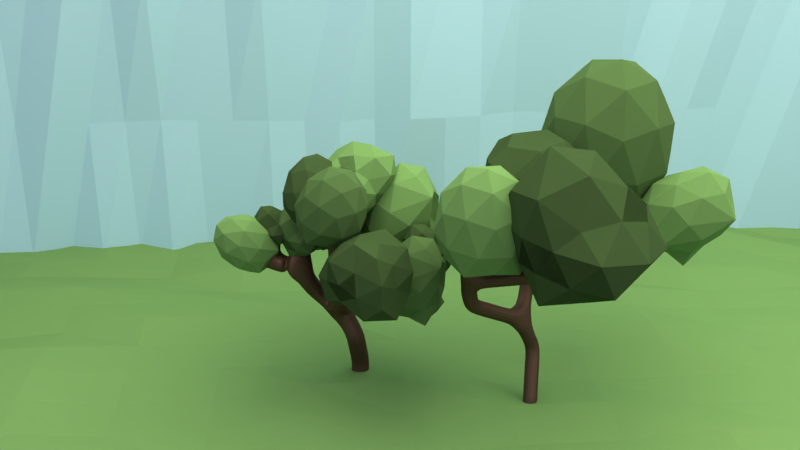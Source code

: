 # Source: Tree.blend  (saved by Blender 2.78.0; exported with 4.5.12 LTS)
import bpy
from mathutils import Matrix  # noqa: F401  (used for matrix-valued properties, if any)

bpy.ops.wm.read_factory_settings(use_empty=True)
scene = bpy.context.scene
scene.name = 'Scene'

# ---- collections
col_collection_1 = bpy.data.collections.new('Collection 1'); scene.collection.children.link(col_collection_1)

# ---- materials (node trees are filled in below, after node groups)
mat_light = bpy.data.materials.new('Light')
mat_light.alpha_threshold = 0.0
mat_light.roughness = 0.5
mat_green_2 = bpy.data.materials.new('Green 2')
mat_green_2.alpha_threshold = 0.0
mat_green_2.diffuse_color = (0.1356, 0.2664, 0.09531, 1.0)
mat_green_2.roughness = 0.5
mat_sky = bpy.data.materials.new('Sky')
mat_sky.alpha_threshold = 0.0
mat_sky.diffuse_color = (0.3763, 0.624, 0.7991, 1.0)
mat_sky.roughness = 0.5
mat_green = bpy.data.materials.new('Green')
mat_green.alpha_threshold = 0.0
mat_green.diffuse_color = (0.07227, 0.1384, 0.05127, 1.0)
mat_green.roughness = 0.5
mat_green_1 = bpy.data.materials.new('Green 1')
mat_green_1.alpha_threshold = 0.0
mat_green_1.diffuse_color = (0.04092, 0.07619, 0.02956, 1.0)
mat_green_1.roughness = 0.5
mat_brown = bpy.data.materials.new('Brown')
mat_brown.alpha_threshold = 0.0
mat_brown.diffuse_color = (0.1384, 0.08228, 0.0648, 1.0)
mat_brown.roughness = 0.5

# ---- material node trees
mat_light.use_nodes = True; mat_light.node_tree.nodes.clear()
_N = mat_light.node_tree.nodes; _L = mat_light.node_tree.links
n0 = _N.new('ShaderNodeOutputMaterial'); n0.name = 'Material Output'; n0.location = (300, 300)
n1 = _N.new('ShaderNodeEmission'); n1.name = 'Emission'; n1.location = (10, 300)
n1.inputs[0].default_value = (0.8, 0.753, 0.567, 1.0)
n1.inputs[1].default_value = 5.0
_L.new(n1.outputs[0], n0.inputs[0])
n0.is_active_output = True
mat_green_2.use_nodes = True; mat_green_2.node_tree.nodes.clear()
_N = mat_green_2.node_tree.nodes; _L = mat_green_2.node_tree.links
n0 = _N.new('ShaderNodeOutputMaterial'); n0.name = 'Material Output'; n0.location = (470, 300)
n1 = _N.new('ShaderNodeBsdfDiffuse'); n1.name = 'Diffuse BSDF'; n1.location = (10, 300)
n1.inputs[0].default_value = (0.1365, 0.2668, 0.09582, 1.0)
_L.new(n1.outputs[0], n0.inputs[0])
n0.is_active_output = True
mat_sky.use_nodes = True; mat_sky.node_tree.nodes.clear()
_N = mat_sky.node_tree.nodes; _L = mat_sky.node_tree.links
n0 = _N.new('ShaderNodeOutputMaterial'); n0.name = 'Material Output'; n0.location = (569, 312)
n1 = _N.new('ShaderNodeBsdfDiffuse'); n1.name = 'Diffuse BSDF'; n1.location = (132, 373)
n1.inputs[0].default_value = (0.3749, 0.6239, 0.8, 1.0)
_L.new(n1.outputs[0], n0.inputs[0])
n0.is_active_output = True
mat_green.use_nodes = True; mat_green.node_tree.nodes.clear()
_N = mat_green.node_tree.nodes; _L = mat_green.node_tree.links
n0 = _N.new('ShaderNodeOutputMaterial'); n0.name = 'Material Output'; n0.location = (550, 374)
n1 = _N.new('ShaderNodeBsdfDiffuse'); n1.name = 'Diffuse BSDF'; n1.location = (194, 425)
n1.inputs[0].default_value = (0.07212, 0.1376, 0.05144, 1.0)
_L.new(n1.outputs[0], n0.inputs[0])
n0.is_active_output = True
mat_green_1.use_nodes = True; mat_green_1.node_tree.nodes.clear()
_N = mat_green_1.node_tree.nodes; _L = mat_green_1.node_tree.links
n0 = _N.new('ShaderNodeBsdfDiffuse'); n0.name = 'Diffuse BSDF'; n0.location = (10, 300)
n0.inputs[0].default_value = (0.04126, 0.07658, 0.02995, 1.0)
n1 = _N.new('ShaderNodeOutputMaterial'); n1.name = 'Material Output'; n1.location = (470, 385)
_L.new(n0.outputs[0], n1.inputs[0])
n1.is_active_output = True
mat_brown.use_nodes = True; mat_brown.node_tree.nodes.clear()
_N = mat_brown.node_tree.nodes; _L = mat_brown.node_tree.links
n0 = _N.new('ShaderNodeOutputMaterial'); n0.name = 'Material Output'; n0.location = (381, 304)
n1 = _N.new('ShaderNodeBsdfDiffuse'); n1.name = 'Diffuse BSDF'; n1.location = (10, 300)
n1.inputs[0].default_value = (0.1376, 0.08263, 0.0644, 1.0)
n2 = _N.new('ShaderNodeBsdfAnisotropic'); n2.name = 'Glossy BSDF'; n2.location = (171, 429)
n2.distribution = 'GGX'
n2.inputs[0].default_value = (0.1384, 0.08228, 0.0648, 1.0)
n2.inputs[1].default_value = 0.6325
_L.new(n2.outputs[0], n0.inputs[0])
n0.is_active_output = True

# ---- world
world_world = bpy.data.worlds.new('World'); scene.world = world_world
world_world.color = (0.05088, 0.05088, 0.05088)
world_world.use_sun_shadow = False
world_world.sun_shadow_jitter_overblur = 0.0
world_world.cycles.sampling_method = 'MANUAL'

# ---- cameras
cam_camera = bpy.data.cameras.new('Camera')
cam_camera.clip_end = 100.0
cam_camera.lens = 35.0
cam_camera.sensor_width = 32.0
cam_camera.sensor_height = 18.0
cam_camera.ortho_scale = 7.314
cam_camera.dof.focus_distance = 0.0

# ---- lights
light_lamp_001 = bpy.data.lights.new('Lamp.001', 'SUN')
light_lamp_001.transmission_factor = 0.0
light_lamp_001.cutoff_distance = 30.0
light_lamp_001.angle = 2.747
light_lamp_001.energy = 1.0
light_lamp_001.shadow_buffer_clip_start = 1.001
light_lamp_001.shadow_soft_size = 5.0
light_lamp_001.shadow_cascade_max_distance = 1000.0
light_lamp = bpy.data.lights.new('Lamp', 'SUN')
light_lamp.transmission_factor = 0.0
light_lamp.cutoff_distance = 30.0
light_lamp.angle = 3.138
light_lamp.energy = 1.0
light_lamp.shadow_buffer_clip_start = 1.001
light_lamp.shadow_soft_size = 500.0
light_lamp.shadow_cascade_max_distance = 1000.0
light_lamp.cycles.is_portal = True

# ---- meshes
me_plane_004 = bpy.data.meshes.new('Plane.004')
me_plane_004.from_pydata([(-1.0, -1.0, 0.0), (1.0, -1.0, 0.0), (-1.0, 1.0, 0.0), (1.0, 1.0, 0.0)], [], [(0, 1, 3, 2)])
me_plane_004.materials.append(mat_light)
me_plane_004.use_remesh_preserve_volume = False
me_plane_004.use_remesh_preserve_attributes = False
me_plane_004.use_mirror_vertex_groups = False
me_plane_004.update()
me_plane_003 = bpy.data.meshes.new('Plane.003')
me_plane_003.from_pydata([(-1.0, -1.0, 0.05789), (-1.0, 1.0, 0.01992), (-1.0, 0.0, 0.01992), (0.0, -1.0, 0.03797), (0.0, 1.0, 0.03797), (0.0, 0.0, 0.03797), (-1.0, -0.5, 0.05789), (0.5, -1.0, 0.0), (-0.5, 1.0, 0.03797), (-1.0, 0.5, 0.01992), (-0.5, -1.0, 0.03797), (0.5, 1.0, 0.01992), (0.0, 0.5, 0.03797), (0.0, -0.5, 0.03797), (-0.5, 0.0, 0.05789), (0.5, 0.0, 0.03797), (0.5, -0.5, 0.03797), (-0.5, -0.5, 0.0), (-0.5, 0.5, 0.05789), (0.5, 0.5, 0.01992), (-1.0, -0.75, 0.03797), (0.75, -1.0, 0.03797), (-0.75, 1.0, 0.01992), (-1.0, 0.25, 0.01992), (-0.25, -1.0, 0.03797), (0.25, 1.0, 0.03797), (0.0, 0.75, 0.03797), (0.0, -0.25, 0.05789), (-0.75, 0.0, 0.05789), (0.25, 0.0, 0.01992), (-1.0, -0.25, 0.01992), (0.25, -1.0, 0.0), (-0.25, 1.0, 0.03797), (-1.0, 0.75, 0.01992), (-0.75, -1.0, 0.01992), (0.75, 1.0, 0.0), (0.0, 0.25, 0.03797), (0.0, -0.75, 0.05789), (-0.25, 0.0, 0.05789), (0.75, 0.0, 0.0), (0.5, -0.25, 0.0), (0.5, -0.75, 0.0), (0.25, -0.5, 0.01992), (0.75, -0.5, 0.05789), (-0.5, -0.25, 0.05789), (-0.5, -0.75, 0.03797), (-0.75, -0.5, 0.0), (-0.25, -0.5, 0.05789), (-0.5, 0.75, 0.0), (-0.5, 0.25, 0.01992), (-0.75, 0.5, 0.01992), (-0.25, 0.5, 0.01992), (0.5, 0.75, 0.03797), (0.5, 0.25, 0.0), (0.25, 0.5, 0.05789), (0.75, 0.5, 0.0), (0.75, 0.25, 0.03797), (0.25, 0.25, 0.05789), (0.25, 0.75, 0.0), (-0.25, 0.25, 0.05789), (-0.75, 0.25, 0.03797), (-0.75, 0.75, 0.03797), (-0.25, -0.75, 0.03797), (-0.75, -0.75, 0.05789), (-0.75, -0.25, 0.05789), (0.75, -0.75, 0.0), (0.25, -0.75, 0.03797), (0.25, -0.25, 0.03797), (0.75, -0.25, 0.05789), (-0.25, -0.25, 0.03797), (-0.25, 0.75, 0.03797), (0.75, 0.75, 0.01992), (-1.0, -0.875, 0.03797), (0.875, -1.0, 0.0389), (-0.875, 1.0, 0.01992), (-1.0, 0.125, 0.01992), (-0.125, -1.0, 0.03797), (0.125, 1.0, 0.03797), (0.0, 0.875, 0.05789), (0.0, -0.125, 0.05789), (-0.875, 0.0, 0.0389), (0.125, 0.0, 0.0389), (-1.0, -0.375, 0.01899), (0.375, -1.0, 0.01992), (-0.375, 1.0, 0.05789), (-1.0, 0.625, 0.01992), (-0.625, -1.0, 0.01899), (0.625, 1.0, 0.01992), (0.0, 0.375, 0.03797), (0.0, -0.625, 0.03797), (-0.375, 0.0, 0.03797), (0.625, 0.0, 0.0389), (0.5, -0.125, 0.01899), (0.5, -0.625, 0.01899), (0.125, -0.5, 0.0389), (0.625, -0.5, 0.03797), (-0.5, -0.125, 0.05789), (-0.5, -0.625, 0.0389), (-0.875, -0.5, 0.0389), (-0.375, -0.5, 0.0389), (-0.5, 0.875, 0.01899), (-0.5, 0.375, 0.01899), (-0.875, 0.5, 0.0), (-0.375, 0.5, 0.0389), (0.5, 0.875, 0.0389), (0.5, 0.375, 0.0), (0.125, 0.5, 0.03797), (0.625, 0.5, 0.0), (-1.0, -0.625, 0.03797), (0.625, -1.0, 0.0389), (-0.625, 1.0, 0.01899), (-1.0, 0.375, 0.01992), (-0.375, -1.0, 0.03797), (0.375, 1.0, 0.01899), (0.0, 0.625, 0.05789), (0.0, -0.375, 0.03797), (-0.625, 0.0, 0.03797), (0.375, 0.0, 0.01899), (-1.0, -0.125, 0.01992), (0.125, -1.0, 0.0389), (-0.125, 1.0, 0.05789), (-1.0, 0.875, 0.0), (-0.875, -1.0, 0.01899), (0.875, 1.0, 0.0389), (0.0, 0.125, 0.03797), (0.0, -0.875, 0.03797), (-0.125, 0.0, 0.03797), (0.875, 0.0, 0.0), (0.5, -0.375, 0.0389), (0.5, -0.875, 0.01992), (0.375, -0.5, 0.01899), (0.875, -0.5, 0.0389), (-0.5, -0.375, 0.0389), (-0.5, -0.875, 0.03797), (-0.625, -0.5, 0.0), (-0.125, -0.5, 0.05789), (-0.5, 0.625, 0.0389), (-0.5, 0.125, 0.01899), (-0.625, 0.5, 0.01899), (-0.125, 0.5, 0.01899), (0.5, 0.625, 0.0389), (0.5, 0.125, 0.0389), (0.375, 0.5, 0.0389), (0.875, 0.5, 0.01992), (0.75, 0.375, 0.0389), (0.75, 0.125, 0.01899), (0.625, 0.25, 0.0389), (0.875, 0.25, 0.03797), (0.25, 0.375, 0.05789), (0.25, 0.125, 0.01899), (0.125, 0.25, 0.03797), (0.375, 0.25, 0.01899), (0.25, 0.875, 0.0389), (0.25, 0.625, 0.01899), (0.125, 0.75, 0.0389), (0.375, 0.75, 0.01899), (-0.25, 0.375, 0.01899), (-0.25, 0.125, 0.03797), (-0.375, 0.25, 0.0389), (-0.125, 0.25, 0.05789), (-0.75, 0.375, 0.01899), (-0.75, 0.125, 0.03797), (-0.875, 0.25, 0.01899), (-0.625, 0.25, 0.01899), (-0.75, 0.875, 0.0389), (-0.75, 0.625, 0.0389), (-0.875, 0.75, 0.0389), (-0.625, 0.75, 0.01899), (-0.25, -0.625, 0.03797), (-0.25, -0.875, 0.05789), (-0.375, -0.75, 0.05789), (-0.125, -0.75, 0.03797), (-0.75, -0.625, 0.01899), (-0.75, -0.875, 0.01899), (-0.875, -0.75, 0.03797), (-0.625, -0.75, 0.03797), (-0.75, -0.125, 0.05789), (-0.75, -0.375, 0.0389), (-0.875, -0.25, 0.01899), (-0.625, -0.25, 0.03797), (0.75, -0.625, 0.01899), (0.75, -0.875, 0.0389), (0.625, -0.75, 0.01992), (0.875, -0.75, 0.01899), (0.25, -0.625, 0.0389), (0.25, -0.875, 0.0389), (0.125, -0.75, 0.05789), (0.375, -0.75, 0.01899), (0.25, -0.125, 0.0389), (0.25, -0.375, 0.01899), (0.125, -0.25, 0.05789), (0.375, -0.25, 0.0389), (0.75, -0.125, 0.01899), (0.75, -0.375, 0.03797), (0.625, -0.25, 0.01899), (0.875, -0.25, 0.01899), (-0.25, -0.125, 0.05789), (-0.25, -0.375, 0.03797), (-0.375, -0.25, 0.05789), (-0.125, -0.25, 0.03797), (-0.25, 0.875, 0.05789), (-0.25, 0.625, 0.0389), (-0.375, 0.75, 0.0389), (-0.125, 0.75, 0.03797), (0.75, 0.875, 0.0), (0.75, 0.625, 0.01992), (0.625, 0.75, 0.01899), (0.875, 0.75, 0.01899), (0.875, 0.625, 0.02941), (0.625, 0.625, 0.009493), (0.625, 0.875, 0.009493), (-0.125, 0.625, 0.0484), (-0.375, 0.625, 0.0389), (-0.375, 0.875, 0.02848), (-0.125, -0.375, 0.03797), (-0.375, -0.375, 0.0484), (-0.375, -0.125, 0.03797), (0.875, -0.375, 0.01899), (0.625, -0.375, 0.02848), (0.625, -0.125, 0.0389), (0.375, -0.375, 0.01899), (0.125, -0.375, 0.02848), (0.125, -0.125, 0.0484), (0.375, -0.875, 0.02941), (0.125, -0.875, 0.0484), (0.125, -0.625, 0.0484), (0.875, -0.875, 0.01899), (0.625, -0.875, 0.02941), (0.625, -0.625, 0.0389), (-0.625, -0.375, 0.0389), (-0.875, -0.375, 0.01899), (-0.875, -0.125, 0.01899), (-0.625, -0.875, 0.02848), (-0.875, -0.875, 0.0484), (-0.875, -0.625, 0.02848), (-0.125, -0.875, 0.03797), (-0.375, -0.875, 0.03797), (-0.375, -0.625, 0.02848), (-0.625, 0.625, 0.0389), (-0.875, 0.625, 0.009493), (-0.875, 0.875, 0.02941), (-0.625, 0.125, 0.0484), (-0.875, 0.125, 0.01899), (-0.875, 0.375, 0.02941), (-0.125, 0.125, 0.05789), (-0.375, 0.125, 0.02848), (-0.375, 0.375, 0.01899), (0.375, 0.625, 0.0389), (0.125, 0.625, 0.0484), (0.125, 0.875, 0.02848), (0.375, 0.125, 0.0389), (0.125, 0.125, 0.02848), (0.125, 0.375, 0.03797), (0.875, 0.125, 0.01899), (0.625, 0.125, 0.01899), (0.625, 0.375, 0.02941), (0.875, 0.375, 0.01899), (0.375, 0.375, 0.0389), (0.375, 0.875, 0.0389), (-0.125, 0.375, 0.02848), (-0.625, 0.375, 0.01899), (-0.625, 0.875, 0.01899), (-0.125, -0.625, 0.03797), (-0.625, -0.625, 0.0389), (-0.625, -0.125, 0.03797), (0.875, -0.625, 0.0389), (0.375, -0.625, 0.01899), (0.375, -0.125, 0.01899), (0.875, -0.125, 0.02941), (-0.125, -0.125, 0.03797), (-0.125, 0.875, 0.05789), (0.875, 0.875, 0.01899)], [], [(270, 78, 4, 120), (269, 79, 5, 126), (267, 92, 15, 117), (266, 93, 16, 130), (264, 96, 14, 116), (263, 97, 17, 134), (262, 89, 13, 135), (261, 100, 8, 110), (260, 101, 18, 138), (259, 88, 12, 139), (258, 104, 11, 113), (257, 105, 19, 142), (255, 144, 55, 107), (254, 145, 56, 146), (252, 148, 54, 106), (251, 149, 57, 150), (250, 141, 53, 151), (249, 152, 25, 77), (248, 153, 58, 154), (247, 140, 52, 155), (246, 156, 51, 103), (245, 157, 59, 158), (244, 124, 36, 159), (243, 160, 50, 102), (242, 161, 60, 162), (241, 137, 49, 163), (240, 164, 22, 74), (239, 165, 61, 166), (238, 136, 48, 167), (237, 168, 47, 99), (236, 169, 62, 170), (235, 125, 37, 171), (234, 172, 46, 98), (233, 173, 63, 174), (232, 133, 45, 175), (231, 176, 28, 80), (230, 177, 64, 178), (229, 132, 44, 179), (228, 180, 43, 95), (227, 181, 65, 182), (225, 184, 42, 94), (224, 185, 66, 186), (223, 129, 41, 187), (222, 188, 29, 81), (221, 189, 67, 190), (220, 128, 40, 191), (219, 192, 39, 91), (218, 193, 68, 194), (216, 196, 38, 90), (215, 197, 69, 198), (214, 115, 27, 199), (213, 200, 32, 84), (212, 201, 70, 202), (211, 114, 26, 203), (210, 204, 35, 87), (209, 205, 71, 206), (205, 208, 207, 71), (55, 143, 208, 205), (140, 209, 206, 52), (19, 107, 209, 140), (107, 55, 205, 209), (104, 210, 87, 11), (52, 206, 210, 104), (206, 71, 204, 210), (201, 211, 203, 70), (51, 139, 211, 201), (139, 12, 114, 211), (136, 212, 202, 48), (18, 103, 212, 136), (103, 51, 201, 212), (100, 213, 84, 8), (48, 202, 213, 100), (202, 70, 200, 213), (197, 214, 199, 69), (47, 135, 214, 197), (135, 13, 115, 214), (132, 215, 198, 44), (17, 99, 215, 132), (99, 47, 197, 215), (96, 216, 90, 14), (44, 198, 216, 96), (198, 69, 196, 216), (193, 217, 195, 68), (43, 131, 217, 193), (128, 218, 194, 40), (16, 95, 218, 128), (95, 43, 193, 218), (92, 219, 91, 15), (40, 194, 219, 92), (194, 68, 192, 219), (189, 220, 191, 67), (42, 130, 220, 189), (130, 16, 128, 220), (115, 221, 190, 27), (13, 94, 221, 115), (94, 42, 189, 221), (79, 222, 81, 5), (27, 190, 222, 79), (190, 67, 188, 222), (185, 223, 187, 66), (31, 83, 223, 185), (83, 7, 129, 223), (125, 224, 186, 37), (3, 119, 224, 125), (119, 31, 185, 224), (89, 225, 94, 13), (37, 186, 225, 89), (186, 66, 184, 225), (181, 226, 183, 65), (21, 73, 226, 181), (129, 227, 182, 41), (7, 109, 227, 129), (109, 21, 181, 227), (93, 228, 95, 16), (41, 182, 228, 93), (182, 65, 180, 228), (177, 229, 179, 64), (46, 134, 229, 177), (134, 17, 132, 229), (82, 230, 178, 30), (6, 98, 230, 82), (98, 46, 177, 230), (118, 231, 80, 2), (30, 178, 231, 118), (178, 64, 176, 231), (173, 232, 175, 63), (34, 86, 232, 173), (86, 10, 133, 232), (72, 233, 174, 20), (0, 122, 233, 72), (122, 34, 173, 233), (108, 234, 98, 6), (20, 174, 234, 108), (174, 63, 172, 234), (169, 235, 171, 62), (24, 76, 235, 169), (76, 3, 125, 235), (133, 236, 170, 45), (10, 112, 236, 133), (112, 24, 169, 236), (97, 237, 99, 17), (45, 170, 237, 97), (170, 62, 168, 237), (165, 238, 167, 61), (50, 138, 238, 165), (138, 18, 136, 238), (85, 239, 166, 33), (9, 102, 239, 85), (102, 50, 165, 239), (121, 240, 74, 1), (33, 166, 240, 121), (166, 61, 164, 240), (161, 241, 163, 60), (28, 116, 241, 161), (116, 14, 137, 241), (75, 242, 162, 23), (2, 80, 242, 75), (80, 28, 161, 242), (111, 243, 102, 9), (23, 162, 243, 111), (162, 60, 160, 243), (157, 244, 159, 59), (38, 126, 244, 157), (126, 5, 124, 244), (137, 245, 158, 49), (14, 90, 245, 137), (90, 38, 157, 245), (101, 246, 103, 18), (49, 158, 246, 101), (158, 59, 156, 246), (153, 247, 155, 58), (54, 142, 247, 153), (142, 19, 140, 247), (114, 248, 154, 26), (12, 106, 248, 114), (106, 54, 153, 248), (78, 249, 77, 4), (26, 154, 249, 78), (154, 58, 152, 249), (149, 250, 151, 57), (29, 117, 250, 149), (117, 15, 141, 250), (124, 251, 150, 36), (5, 81, 251, 124), (81, 29, 149, 251), (88, 252, 106, 12), (36, 150, 252, 88), (150, 57, 148, 252), (145, 253, 147, 56), (39, 127, 253, 145), (141, 254, 146, 53), (15, 91, 254, 141), (91, 39, 145, 254), (105, 255, 107, 19), (53, 146, 255, 105), (146, 56, 144, 255), (144, 256, 143, 55), (56, 147, 256, 144), (148, 257, 142, 54), (57, 151, 257, 148), (151, 53, 105, 257), (152, 258, 113, 25), (58, 155, 258, 152), (155, 52, 104, 258), (156, 259, 139, 51), (59, 159, 259, 156), (159, 36, 88, 259), (160, 260, 138, 50), (60, 163, 260, 160), (163, 49, 101, 260), (164, 261, 110, 22), (61, 167, 261, 164), (167, 48, 100, 261), (168, 262, 135, 47), (62, 171, 262, 168), (171, 37, 89, 262), (172, 263, 134, 46), (63, 175, 263, 172), (175, 45, 97, 263), (176, 264, 116, 28), (64, 179, 264, 176), (179, 44, 96, 264), (180, 265, 131, 43), (65, 183, 265, 180), (184, 266, 130, 42), (66, 187, 266, 184), (187, 41, 93, 266), (188, 267, 117, 29), (67, 191, 267, 188), (191, 40, 92, 267), (192, 268, 127, 39), (68, 195, 268, 192), (196, 269, 126, 38), (69, 199, 269, 196), (199, 27, 79, 269), (200, 270, 120, 32), (70, 203, 270, 200), (203, 26, 78, 270), (204, 271, 123, 35), (71, 207, 271, 204)])
me_plane_003.materials.append(mat_green_2)
me_plane_003.use_remesh_preserve_volume = False
me_plane_003.use_remesh_preserve_attributes = False
me_plane_003.use_mirror_vertex_groups = False
me_plane_003.update()
me_plane_002 = bpy.data.meshes.new('Plane.002')
me_plane_002.from_pydata([(-0.0354, -1.0, -0.3825), (0.0, 1.0, -0.3823), (-0.0354, 0.0, -0.3861), (-0.0354, 0.5, -0.3861), (0.0, -0.5, -0.3821), (-0.0354, 0.75, -0.385), (-0.0354, -0.25, -0.3861), (-0.0354, 0.25, -0.3911), (0.0, -0.75, -0.3862), (-0.0354, 0.875, -0.385), (0.0, -0.125, -0.3835), (0.0, 0.375, -0.3886), (-0.0354, -0.625, -0.3846), (-0.0354, 0.625, -0.3886), (-0.0354, -0.375, -0.3821), (0.0, 0.125, -0.3886), (0.0, -0.875, -0.3836), (-0.0354, -1.0, 0.3885), (-0.0354, 1.0, 0.3887), (0.0, 0.0, 0.3849), (-0.0354, 0.5, 0.3849), (-0.0354, -0.5, 0.3889), (-0.0354, 0.75, 0.386), (-0.0354, -0.25, 0.3849), (-0.0354, 0.25, 0.3799), (-0.0354, -0.75, 0.3849), (-0.0354, 0.875, 0.386), (-0.0354, -0.125, 0.3876), (-0.0354, 0.375, 0.3824), (0.0, -0.625, 0.3864), (-0.0354, 0.625, 0.3824), (0.0, -0.375, 0.3889), (-0.0354, 0.125, 0.3824), (-0.0354, -0.875, 0.3874), (-0.0354, 0.9375, -0.3837), (-0.0354, -0.0625, -0.3848), (0.0, 0.4375, -0.3874), (-0.0354, -0.5625, -0.3833), (0.0, 0.6875, -0.3868), (-0.0354, -0.3125, -0.3841), (-0.0354, 0.1875, -0.3899), (0.0, -0.8125, -0.3849), (-0.0354, 0.8125, -0.385), (-0.0354, -0.1875, -0.3848), (-0.0354, 0.3125, -0.3899), (-0.0354, -0.6875, -0.3854), (0.0, 0.5625, -0.3874), (-0.0354, -0.4375, -0.3821), (0.0, 0.0625, -0.3874), (-0.0354, -0.9375, -0.3831), (0.0, 0.9375, 0.3874), (0.0, -0.0625, 0.3862), (0.0, 0.4375, 0.3837), (0.0, -0.5625, 0.3877), (0.0, 0.6875, 0.3842), (0.0, -0.3125, 0.3869), (-0.0354, 0.1875, 0.3811), (-0.0354, -0.8125, 0.3861), (0.0, 0.8125, 0.386), (-0.0354, -0.1875, 0.3862), (0.0, 0.3125, 0.3811), (0.0, -0.6875, 0.3856), (-0.0354, 0.5625, 0.3837), (-0.0354, -0.4375, 0.3889), (0.0, 0.0625, 0.3837), (0.0, -0.9375, 0.3879), (-0.0354, -0.25, -0.000589), (-0.0354, -0.125, 0.002048), (0.0, 0.375, -0.003103), (-0.0354, 0.5, -0.000589), (0.0, 0.25, -0.005617), (0.0, -0.625, 0.0009044), (-0.0354, -0.5, 0.003419), (-0.0354, -0.75, -0.00065), (-0.0354, 0.625, -0.003103), (0.0, 0.75, 0.0005282), (0.0, -0.375, 0.003419), (-0.0354, 0.125, -0.003103), (0.0, 0.0, -0.000589), (0.0, -0.875, 0.001864), (-0.0354, 0.875, 0.0005282), (0.0, 1.0, 0.003166), (0.0, -1.0, 0.003008), (0.0, -0.0625, 0.0007297), (0.0, 0.8125, 0.0005282), (0.0, -0.9375, 0.002436), (-0.0354, 0.9375, 0.001847), (-0.0354, -0.8125, 0.000607), (-0.0354, 0.0625, -0.001846), (0.0, 0.1875, -0.00436), (-0.0354, -0.4375, 0.003419), (-0.0354, -0.3125, 0.001415), (0.0, 0.5625, -0.001846), (0.0, 0.6875, -0.001287), (-0.0354, -0.6875, 0.0001272), (0.0, -0.5625, 0.002162), (-0.0354, 0.3125, -0.00436), (0.0, 0.4375, -0.001846), (-0.0354, -0.1875, 0.0007297), (0.0, -0.25, 0.1922), (-0.0354, 0.375, 0.1897), (-0.0354, 0.25, 0.1871), (-0.0354, -0.625, 0.1937), (-0.0354, -0.75, 0.1921), (-0.0354, 0.625, 0.1897), (0.0, -0.375, 0.1962), (-0.0354, 0.125, 0.1897), (0.0, 0.0, 0.1922), (-0.0354, -0.875, 0.1946), (-0.0354, 0.875, 0.1933), (-0.0354, -1.0, 0.1958), (0.0, -0.125, 0.1948), (-0.0354, 0.5, 0.1922), (-0.0354, -0.5, 0.1962), (-0.0354, 0.75, 0.1933), (-0.0354, 1.0, 0.1959), (0.0, -0.0625, 0.1935), (-0.0354, 0.8125, 0.1933), (-0.0354, -0.9375, 0.1952), (0.0, 0.9375, 0.1946), (-0.0354, -0.8125, 0.1934), (0.0, 0.0625, 0.1909), (0.0, 0.1875, 0.1884), (0.0, -0.4375, 0.1962), (-0.0354, -0.3125, 0.1942), (0.0, 0.5625, 0.1909), (-0.0354, 0.6875, 0.1915), (-0.0354, -0.6875, 0.1929), (-0.0354, -0.5625, 0.1949), (0.0, 0.3125, 0.1884), (-0.0354, 0.4375, 0.1909), (0.0, -0.1875, 0.1935), (0.0, -0.125, -0.1907), (0.0, 0.5, -0.1933), (0.0, -0.5, -0.1893), (0.0, 0.75, -0.1922), (-0.0354, 1.0, -0.1896), (0.0, -0.25, -0.1933), (0.0, 0.375, -0.1959), (0.0, 0.25, -0.1984), (-0.0354, -0.625, -0.1918), (0.0, -0.75, -0.1934), (0.0, 0.625, -0.1959), (-0.0354, -0.375, -0.1893), (0.0, 0.125, -0.1959), (-0.0354, 0.0, -0.1933), (-0.0354, -0.875, -0.1909), (0.0, 0.875, -0.1922), (-0.0354, -1.0, -0.1897), (-0.0354, -0.0625, -0.192), (-0.0354, 0.8125, -0.1922), (-0.0354, -0.9375, -0.1903), (0.0, 0.9375, -0.1909), (0.0, -0.8125, -0.1921), (-0.0354, 0.0625, -0.1946), (-0.0354, 0.1875, -0.1971), (-0.0354, -0.4375, -0.1893), (0.0, -0.3125, -0.1913), (0.0, 0.5625, -0.1946), (-0.0354, 0.6875, -0.194), (-0.0354, -0.6875, -0.1926), (0.0, -0.5625, -0.1906), (0.0, 0.3125, -0.1971), (0.0, 0.4375, -0.1946), (0.0, -0.1875, -0.192)], [], [(131, 99, 23, 59), (130, 100, 28, 52), (129, 101, 24, 60), (128, 102, 29, 53), (127, 103, 25, 61), (126, 104, 30, 54), (125, 112, 20, 62), (124, 105, 31, 55), (123, 113, 21, 63), (122, 106, 32, 56), (121, 107, 19, 64), (120, 108, 33, 57), (119, 109, 26, 50), (118, 110, 17, 65), (117, 114, 22, 58), (116, 111, 27, 51), (107, 116, 51, 19), (145, 149, 83, 78), (149, 132, 67, 83), (109, 117, 58, 26), (147, 150, 84, 80), (150, 135, 75, 84), (108, 118, 65, 33), (146, 151, 85, 79), (151, 148, 82, 85), (115, 119, 50, 18), (136, 152, 86, 81), (152, 147, 80, 86), (103, 120, 57, 25), (141, 153, 87, 73), (153, 146, 79, 87), (106, 121, 64, 32), (144, 154, 88, 77), (154, 145, 78, 88), (101, 122, 56, 24), (139, 155, 89, 70), (155, 144, 77, 89), (105, 123, 63, 31), (143, 156, 90, 76), (156, 134, 72, 90), (99, 124, 55, 23), (137, 157, 91, 66), (157, 143, 76, 91), (104, 125, 62, 30), (142, 158, 92, 74), (158, 133, 69, 92), (114, 126, 54, 22), (135, 159, 93, 75), (159, 142, 74, 93), (102, 127, 61, 29), (140, 160, 94, 71), (160, 141, 73, 94), (113, 128, 53, 21), (134, 161, 95, 72), (161, 140, 71, 95), (100, 129, 60, 28), (138, 162, 96, 68), (162, 139, 70, 96), (112, 130, 52, 20), (133, 163, 97, 69), (163, 138, 68, 97), (111, 131, 59, 27), (132, 164, 98, 67), (164, 137, 66, 98), (67, 98, 131, 111), (69, 97, 130, 112), (68, 96, 129, 100), (72, 95, 128, 113), (71, 94, 127, 102), (75, 93, 126, 114), (74, 92, 125, 104), (66, 91, 124, 99), (76, 90, 123, 105), (70, 89, 122, 101), (77, 88, 121, 106), (73, 87, 120, 103), (81, 86, 119, 115), (79, 85, 118, 108), (80, 84, 117, 109), (78, 83, 116, 107), (83, 67, 111, 116), (84, 75, 114, 117), (85, 82, 110, 118), (86, 80, 109, 119), (87, 79, 108, 120), (88, 78, 107, 121), (89, 77, 106, 122), (90, 72, 113, 123), (91, 76, 105, 124), (92, 69, 112, 125), (93, 74, 104, 126), (94, 73, 103, 127), (95, 71, 102, 128), (96, 70, 101, 129), (97, 68, 100, 130), (98, 66, 99, 131), (43, 6, 137, 164), (10, 43, 164, 132), (36, 11, 138, 163), (3, 36, 163, 133), (44, 7, 139, 162), (11, 44, 162, 138), (37, 12, 140, 161), (4, 37, 161, 134), (45, 8, 141, 160), (12, 45, 160, 140), (38, 13, 142, 159), (5, 38, 159, 135), (46, 3, 133, 158), (13, 46, 158, 142), (39, 14, 143, 157), (6, 39, 157, 137), (47, 4, 134, 156), (14, 47, 156, 143), (40, 15, 144, 155), (7, 40, 155, 139), (48, 2, 145, 154), (15, 48, 154, 144), (41, 16, 146, 153), (8, 41, 153, 141), (34, 9, 147, 152), (1, 34, 152, 136), (49, 0, 148, 151), (16, 49, 151, 146), (42, 5, 135, 150), (9, 42, 150, 147), (35, 10, 132, 149), (2, 35, 149, 145)])
me_plane_002.materials.append(mat_sky)
me_plane_002.use_remesh_preserve_volume = False
me_plane_002.use_remesh_preserve_attributes = False
me_plane_002.use_mirror_vertex_groups = False
me_plane_002.update()
me_icosphere_011 = bpy.data.meshes.new('Icosphere.011')
me_icosphere_011.from_pydata([(0.0, 0.0, -1.0), (0.7236, -0.5257, -0.4472), (-0.2764, -0.8506, -0.4472), (-0.8944, 0.0, -0.4472), (-0.2764, 0.8506, -0.4472), (0.7236, 0.5257, -0.4472), (0.2764, -0.8506, 0.2761), (-0.7236, -0.5257, 0.4472), (-0.7236, 0.5257, 0.4472), (0.2764, 0.8506, 0.4472), (0.8944, 0.0, 0.2761), (-0.1625, -0.5, -0.8507), (0.4253, -0.309, -0.8507), (0.2629, -0.809, -0.5257), (0.8506, 0.0, -0.5257), (0.4253, 0.309, -0.8507), (-0.5257, 0.0, -0.8507), (-0.6882, -0.5, -0.5257), (-0.1625, 0.5, -0.8507), (-0.6882, 0.5, -0.5257), (0.2629, 0.809, -0.5257), (0.9511, -0.309, 0.0), (0.9511, 0.309, 0.0), (0.0, -1.0, 0.0), (0.5878, -0.809, 0.0), (-0.9511, -0.309, 0.0), (-0.5878, -0.809, 0.0), (-0.5878, 0.809, 0.0), (-0.9511, 0.309, 0.0), (0.5878, 0.809, 0.0), (0.0, 1.0, 0.0), (0.6882, -0.5, 0.3546), (-0.2629, -0.809, 0.3546), (-0.8506, 0.0, 0.3546), (-0.2629, 0.809, 0.3546), (0.6882, 0.5, 0.3546), (0.1625, -0.5, 0.5901), (0.5257, 0.0, 0.5901), (-0.4253, -0.309, 0.5901), (-0.4253, 0.309, 0.5901), (0.1625, 0.5, 0.5901)], [], [(0, 12, 11), (1, 12, 14), (0, 11, 16), (0, 16, 18), (0, 18, 15), (1, 14, 21), (2, 13, 23), (3, 17, 25), (4, 19, 27), (5, 20, 29), (1, 21, 24), (2, 23, 26), (3, 25, 28), (4, 27, 30), (5, 29, 22), (6, 31, 36), (7, 32, 38), (8, 33, 39), (9, 34, 40), (10, 35, 37), (37, 35, 40), (35, 9, 40), (40, 34, 39), (34, 8, 39), (36, 37, 40, 39, 38), (39, 33, 38), (33, 7, 38), (38, 32, 36), (32, 6, 36), (36, 31, 37), (31, 10, 37), (22, 35, 10), (22, 29, 35), (29, 9, 35), (30, 34, 9), (30, 27, 34), (27, 8, 34), (28, 33, 8), (28, 25, 33), (25, 7, 33), (26, 32, 7), (26, 23, 32), (23, 6, 32), (24, 31, 6), (24, 21, 31), (21, 10, 31), (29, 30, 9), (29, 20, 30), (20, 4, 30), (27, 28, 8), (27, 19, 28), (19, 3, 28), (25, 26, 7), (25, 17, 26), (17, 2, 26), (23, 24, 6), (23, 13, 24), (13, 1, 24), (21, 22, 10), (21, 14, 22), (14, 5, 22), (15, 20, 5), (15, 18, 20), (18, 4, 20), (18, 19, 4), (18, 16, 19), (16, 3, 19), (16, 17, 3), (16, 11, 17), (11, 2, 17), (14, 15, 5), (14, 12, 15), (12, 0, 15), (11, 13, 2), (11, 12, 13), (12, 1, 13)])
me_icosphere_011.materials.append(mat_green)
me_icosphere_011.use_remesh_preserve_volume = False
me_icosphere_011.use_remesh_preserve_attributes = False
me_icosphere_011.use_mirror_vertex_groups = False
me_icosphere_011.update()
me_icosphere_005 = bpy.data.meshes.new('Icosphere.005')
me_icosphere_005.from_pydata([(0.0, 0.0, -1.0), (0.7236, -0.5257, -0.4472), (-0.2764, -0.8506, -0.4472), (-0.8944, 0.0, -0.4472), (-0.2764, 0.8506, -0.4472), (0.7236, 0.5257, -0.4472), (0.2764, -0.8506, 0.2761), (-0.7236, -0.5257, 0.4472), (-0.7236, 0.5257, 0.4472), (0.2764, 0.8506, 0.4472), (0.8944, 0.0, 0.2761), (-0.1625, -0.5, -0.8507), (0.4253, -0.309, -0.8507), (0.2629, -0.809, -0.5257), (0.8506, 0.0, -0.5257), (0.4253, 0.309, -0.8507), (-0.5257, 0.0, -0.8507), (-0.6882, -0.5, -0.5257), (-0.1625, 0.5, -0.8507), (-0.6882, 0.5, -0.5257), (0.2629, 0.809, -0.5257), (0.9511, -0.309, 0.0), (0.9511, 0.309, 0.0), (0.0, -1.0, 0.0), (0.5878, -0.809, 0.0), (-0.9511, -0.309, 0.0), (-0.5878, -0.809, 0.0), (-0.5878, 0.809, 0.0), (-0.9511, 0.309, 0.0), (0.5878, 0.809, 0.0), (0.0, 1.0, 0.0), (0.6882, -0.5, 0.3546), (-0.2629, -0.809, 0.3546), (-0.8506, 0.0, 0.3546), (-0.2629, 0.809, 0.3546), (0.6882, 0.5, 0.3546), (0.1625, -0.5, 0.5901), (0.5257, 0.0, 0.5901), (-0.4253, -0.309, 0.5901), (-0.4253, 0.309, 0.5901), (0.1625, 0.5, 0.5901)], [], [(0, 12, 11), (1, 12, 14), (0, 11, 16), (0, 16, 18), (0, 18, 15), (1, 14, 21), (2, 13, 23), (3, 17, 25), (4, 19, 27), (5, 20, 29), (1, 21, 24), (2, 23, 26), (3, 25, 28), (4, 27, 30), (5, 29, 22), (6, 31, 36), (7, 32, 38), (8, 33, 39), (9, 34, 40), (10, 35, 37), (37, 35, 40), (35, 9, 40), (40, 34, 39), (34, 8, 39), (36, 37, 40, 39, 38), (39, 33, 38), (33, 7, 38), (38, 32, 36), (32, 6, 36), (36, 31, 37), (31, 10, 37), (22, 35, 10), (22, 29, 35), (29, 9, 35), (30, 34, 9), (30, 27, 34), (27, 8, 34), (28, 33, 8), (28, 25, 33), (25, 7, 33), (26, 32, 7), (26, 23, 32), (23, 6, 32), (24, 31, 6), (24, 21, 31), (21, 10, 31), (29, 30, 9), (29, 20, 30), (20, 4, 30), (27, 28, 8), (27, 19, 28), (19, 3, 28), (25, 26, 7), (25, 17, 26), (17, 2, 26), (23, 24, 6), (23, 13, 24), (13, 1, 24), (21, 22, 10), (21, 14, 22), (14, 5, 22), (15, 20, 5), (15, 18, 20), (18, 4, 20), (18, 19, 4), (18, 16, 19), (16, 3, 19), (16, 17, 3), (16, 11, 17), (11, 2, 17), (14, 15, 5), (14, 12, 15), (12, 0, 15), (11, 13, 2), (11, 12, 13), (12, 1, 13)])
me_icosphere_005.materials.append(mat_green_1)
me_icosphere_005.use_remesh_preserve_volume = False
me_icosphere_005.use_remesh_preserve_attributes = False
me_icosphere_005.use_mirror_vertex_groups = False
me_icosphere_005.update()
me_icosphere_004 = bpy.data.meshes.new('Icosphere.004')
me_icosphere_004.from_pydata([(0.0, 0.0, -1.0), (0.7236, -0.5257, -0.4472), (-0.2764, -0.8506, -0.4472), (-0.8944, 0.0, -0.4472), (-0.2764, 0.8506, -0.4472), (0.7236, 0.5257, -0.4472), (0.2764, -0.8506, 0.2761), (-0.7236, -0.5257, 0.4472), (-0.7236, 0.5257, 0.4472), (0.2764, 0.8506, 0.4472), (0.8944, 0.0, 0.2761), (-0.1625, -0.5, -0.8507), (0.4253, -0.309, -0.8507), (0.2629, -0.809, -0.5257), (0.8506, 0.0, -0.5257), (0.4253, 0.309, -0.8507), (-0.5257, 0.0, -0.8507), (-0.6882, -0.5, -0.5257), (-0.1625, 0.5, -0.8507), (-0.6882, 0.5, -0.5257), (0.2629, 0.809, -0.5257), (0.9511, -0.309, 0.0), (0.9511, 0.309, 0.0), (0.0, -1.0, 0.0), (0.5878, -0.809, 0.0), (-0.9511, -0.309, 0.0), (-0.5878, -0.809, 0.0), (-0.5878, 0.809, 0.0), (-0.9511, 0.309, 0.0), (0.5878, 0.809, 0.0), (0.0, 1.0, 0.0), (0.6882, -0.5, 0.3546), (-0.2629, -0.809, 0.3546), (-0.8506, 0.0, 0.3546), (-0.2629, 0.809, 0.3546), (0.6882, 0.5, 0.3546), (0.1625, -0.5, 0.5901), (0.5257, 0.0, 0.5901), (-0.4253, -0.309, 0.5901), (-0.4253, 0.309, 0.5901), (0.1625, 0.5, 0.5901)], [], [(0, 12, 11), (1, 12, 14), (0, 11, 16), (0, 16, 18), (0, 18, 15), (1, 14, 21), (2, 13, 23), (3, 17, 25), (4, 19, 27), (5, 20, 29), (1, 21, 24), (2, 23, 26), (3, 25, 28), (4, 27, 30), (5, 29, 22), (6, 31, 36), (7, 32, 38), (8, 33, 39), (9, 34, 40), (10, 35, 37), (37, 35, 40), (35, 9, 40), (40, 34, 39), (34, 8, 39), (36, 37, 40, 39, 38), (39, 33, 38), (33, 7, 38), (38, 32, 36), (32, 6, 36), (36, 31, 37), (31, 10, 37), (22, 35, 10), (22, 29, 35), (29, 9, 35), (30, 34, 9), (30, 27, 34), (27, 8, 34), (28, 33, 8), (28, 25, 33), (25, 7, 33), (26, 32, 7), (26, 23, 32), (23, 6, 32), (24, 31, 6), (24, 21, 31), (21, 10, 31), (29, 30, 9), (29, 20, 30), (20, 4, 30), (27, 28, 8), (27, 19, 28), (19, 3, 28), (25, 26, 7), (25, 17, 26), (17, 2, 26), (23, 24, 6), (23, 13, 24), (13, 1, 24), (21, 22, 10), (21, 14, 22), (14, 5, 22), (15, 20, 5), (15, 18, 20), (18, 4, 20), (18, 19, 4), (18, 16, 19), (16, 3, 19), (16, 17, 3), (16, 11, 17), (11, 2, 17), (14, 15, 5), (14, 12, 15), (12, 0, 15), (11, 13, 2), (11, 12, 13), (12, 1, 13)])
me_icosphere_004.materials.append(mat_green_2)
me_icosphere_004.use_remesh_preserve_volume = False
me_icosphere_004.use_remesh_preserve_attributes = False
me_icosphere_004.use_mirror_vertex_groups = False
me_icosphere_004.update()
me_icosphere_003 = bpy.data.meshes.new('Icosphere.003')
me_icosphere_003.from_pydata([(0.0, 0.0, -1.0), (0.7236, -0.5257, -0.4472), (-0.2764, -0.8506, -0.4472), (-0.8944, 0.0, -0.4472), (-0.2764, 0.8506, -0.4472), (0.7236, 0.5257, -0.4472), (0.2764, -0.8506, 0.2761), (-0.7236, -0.5257, 0.4472), (-0.7236, 0.5257, 0.4472), (0.2764, 0.8506, 0.4472), (0.8944, 0.0, 0.2761), (-0.1625, -0.5, -0.8507), (0.4253, -0.309, -0.8507), (0.2629, -0.809, -0.5257), (0.8506, 0.0, -0.5257), (0.4253, 0.309, -0.8507), (-0.5257, 0.0, -0.8507), (-0.6882, -0.5, -0.5257), (-0.1625, 0.5, -0.8507), (-0.6882, 0.5, -0.5257), (0.2629, 0.809, -0.5257), (0.9511, -0.309, 0.0), (0.9511, 0.309, 0.0), (0.0, -1.0, 0.0), (0.5878, -0.809, 0.0), (-0.9511, -0.309, 0.0), (-0.5878, -0.809, 0.0), (-0.5878, 0.809, 0.0), (-0.9511, 0.309, 0.0), (0.5878, 0.809, 0.0), (0.0, 1.0, 0.0), (0.6882, -0.5, 0.3546), (-0.2629, -0.809, 0.3546), (-0.8506, 0.0, 0.3546), (-0.2629, 0.809, 0.3546), (0.6882, 0.5, 0.3546), (0.1625, -0.5, 0.5901), (0.5257, 0.0, 0.5901), (-0.4253, -0.309, 0.5901), (-0.4253, 0.309, 0.5901), (0.1625, 0.5, 0.5901)], [], [(0, 12, 11), (1, 12, 14), (0, 11, 16), (0, 16, 18), (0, 18, 15), (1, 14, 21), (2, 13, 23), (3, 17, 25), (4, 19, 27), (5, 20, 29), (1, 21, 24), (2, 23, 26), (3, 25, 28), (4, 27, 30), (5, 29, 22), (6, 31, 36), (7, 32, 38), (8, 33, 39), (9, 34, 40), (10, 35, 37), (37, 35, 40), (35, 9, 40), (40, 34, 39), (34, 8, 39), (36, 37, 40, 39, 38), (39, 33, 38), (33, 7, 38), (38, 32, 36), (32, 6, 36), (36, 31, 37), (31, 10, 37), (22, 35, 10), (22, 29, 35), (29, 9, 35), (30, 34, 9), (30, 27, 34), (27, 8, 34), (28, 33, 8), (28, 25, 33), (25, 7, 33), (26, 32, 7), (26, 23, 32), (23, 6, 32), (24, 31, 6), (24, 21, 31), (21, 10, 31), (29, 30, 9), (29, 20, 30), (20, 4, 30), (27, 28, 8), (27, 19, 28), (19, 3, 28), (25, 26, 7), (25, 17, 26), (17, 2, 26), (23, 24, 6), (23, 13, 24), (13, 1, 24), (21, 22, 10), (21, 14, 22), (14, 5, 22), (15, 20, 5), (15, 18, 20), (18, 4, 20), (18, 19, 4), (18, 16, 19), (16, 3, 19), (16, 17, 3), (16, 11, 17), (11, 2, 17), (14, 15, 5), (14, 12, 15), (12, 0, 15), (11, 13, 2), (11, 12, 13), (12, 1, 13)])
me_icosphere_003.materials.append(mat_green)
me_icosphere_003.use_remesh_preserve_volume = False
me_icosphere_003.use_remesh_preserve_attributes = False
me_icosphere_003.use_mirror_vertex_groups = False
me_icosphere_003.update()
me_icosphere_002 = bpy.data.meshes.new('Icosphere.002')
me_icosphere_002.from_pydata([(-0.02349, 0.0005034, -0.8276), (0.7236, -0.5257, -0.4472), (-0.2764, -0.8506, -0.4472), (-0.7508, 0.0005034, -0.3781), (-0.2764, 0.8506, -0.4472), (0.5649, 0.428, -0.3781), (0.2764, -0.8506, 0.4472), (-0.6119, -0.427, 0.3493), (-0.6119, 0.428, 0.3493), (0.2013, 0.6922, 0.2606), (0.8944, 0.0, 0.4472), (0.0, 0.0, 1.0), (-0.1556, -0.4061, -0.7062), (0.4253, -0.309, -0.8507), (0.1903, -0.6574, -0.4419), (0.6682, 0.0005034, -0.4419), (0.4253, 0.309, -0.8507), (-0.451, 0.0005034, -0.7061), (-0.5831, -0.4061, -0.4419), (-0.1556, 0.4071, -0.7062), (-0.5831, 0.4071, -0.4419), (0.1903, 0.6584, -0.4419), (0.9511, -0.309, 0.0), (0.7499, 0.2834, -0.01442), (0.1385, -1.036, 0.0), (0.4545, -0.6574, -0.01442), (-0.7969, -0.2508, -0.01442), (-0.5015, -0.6574, -0.01442), (-0.5878, 0.809, 0.0), (-0.9511, 0.309, 0.0), (0.4545, 0.6584, -0.01442), (0.0, 1.0, 0.0), (0.5361, -0.4061, 0.4131), (-0.2372, -0.6574, 0.4131), (-0.7152, 0.0005034, 0.4131), (-0.2372, 0.6584, 0.4131), (0.6882, 0.5, 0.5257), (0.1625, -0.5, 0.8507), (0.5257, 0.0, 1.012), (-0.3694, -0.2508, 0.6773), (-0.3694, 0.2518, 0.6773), (0.1625, 0.5, 0.8507), (-0.02349, 0.0005034, -0.8276), (-0.7508, 0.0005034, -0.3781), (0.5649, 0.428, -0.3781), (-0.6119, -0.427, 0.3493), (-0.6119, 0.428, 0.3493), (0.6682, 0.0005034, -0.4419), (-0.451, 0.0005034, -0.7061), (-0.5831, -0.4061, -0.4419), (-0.5831, 0.4071, -0.4419), (-0.7969, -0.2508, -0.01442), (-0.5015, -0.6574, -0.01442), (-0.2372, -0.6574, 0.4131), (-0.7152, 0.0005034, 0.4131), (-0.3694, -0.2508, 0.6773), (-0.3694, 0.2518, 0.6773)], [], [(0, 13, 12), (1, 13, 15), (0, 12, 17), (0, 17, 19), (0, 19, 16), (1, 15, 22), (2, 14, 24), (3, 18, 26), (4, 20, 28), (5, 21, 30), (1, 22, 25), (2, 24, 27), (3, 26, 29), (4, 28, 31), (5, 30, 23), (6, 32, 37), (7, 33, 39), (8, 34, 40), (9, 35, 41), (10, 36, 38), (38, 41, 11), (38, 36, 41), (36, 9, 41), (41, 40, 11), (41, 35, 40), (35, 8, 40), (40, 39, 11), (40, 34, 39), (34, 7, 39), (39, 37, 11), (39, 33, 37), (33, 6, 37), (37, 38, 11), (37, 32, 38), (32, 10, 38), (23, 36, 10), (23, 30, 36), (30, 9, 36), (31, 35, 9), (31, 28, 35), (28, 8, 35), (29, 34, 8), (29, 26, 34), (26, 7, 34), (27, 33, 7), (27, 24, 33), (24, 6, 33), (25, 32, 6), (25, 22, 32), (22, 10, 32), (30, 31, 9), (30, 21, 31), (21, 4, 31), (28, 29, 8), (28, 20, 29), (20, 3, 29), (26, 27, 7), (26, 18, 27), (18, 2, 27), (24, 25, 6), (24, 14, 25), (14, 1, 25), (22, 23, 10), (22, 15, 23), (15, 5, 23), (16, 21, 5), (16, 19, 21), (19, 4, 21), (19, 20, 4), (19, 17, 20), (17, 3, 20), (17, 18, 3), (17, 12, 18), (12, 2, 18), (15, 16, 5), (15, 13, 16), (13, 0, 16), (12, 14, 2), (12, 13, 14), (13, 1, 14), (42, 12, 48), (42, 48, 19), (43, 49, 51), (44, 21, 30), (44, 30, 23), (45, 53, 55), (46, 54, 56), (35, 46, 56), (56, 54, 55), (54, 45, 55), (51, 45, 54), (52, 53, 45), (51, 52, 45), (51, 49, 52), (47, 44, 23), (19, 48, 50), (48, 43, 50), (48, 49, 43), (48, 12, 49)])
me_icosphere_002.materials.append(mat_green_1)
me_icosphere_002.use_remesh_preserve_volume = False
me_icosphere_002.use_remesh_preserve_attributes = False
me_icosphere_002.use_mirror_vertex_groups = False
me_icosphere_002.update()
me_icosphere_001 = bpy.data.meshes.new('Icosphere.001')
me_icosphere_001.from_pydata([(0.0, 0.0, -1.0), (0.7236, -0.5257, -0.4472), (-0.2764, -0.8506, -0.4472), (-0.5728, 0.1065, -0.3852), (-0.2764, 0.8506, -0.4472), (0.7236, 0.5257, -0.4472), (0.2764, -0.8506, 0.2761), (-0.7236, -0.5257, 0.4472), (-0.8022, 0.9015, 0.3331), (0.2764, 0.8506, 0.4472), (0.8944, 0.0, 0.2761), (-0.1092, -0.5478, -0.9438), (0.4786, -0.3568, -0.9438), (0.3161, -0.8568, -0.6189), (0.8506, 0.0, -0.5257), (0.4253, 0.309, -0.8507), (-0.5257, 0.0, -0.8507), (-0.7151, -0.3713, -0.5648), (-0.5335, 0.3771, -0.9222), (-0.6882, 0.5, -0.5257), (0.2629, 0.809, -0.5257), (0.9511, -0.309, 0.0), (0.9511, 0.309, 0.0), (0.0, -1.0, 0.0), (0.5878, -0.809, 0.0), (-0.9511, -0.309, 0.0), (-0.6147, -0.6803, -0.0391), (-0.5878, 0.809, 0.0), (-0.9511, 0.309, 0.0), (0.5878, 0.809, 0.0), (0.239, 1.079, 0.04609), (0.6882, -0.5, 0.3546), (-0.2629, -0.809, 0.3546), (-0.8506, 0.0, 0.3546), (-0.2629, 0.809, 0.3546), (0.6882, 0.5, 0.3546), (0.1625, -0.5, 0.5901), (0.5257, 0.0, 0.5901), (-0.4253, -0.309, 0.5901), (-0.4253, 0.309, 0.5901), (0.1625, 0.5, 0.5901)], [], [(0, 12, 11), (1, 12, 14), (0, 11, 16), (0, 16, 18), (0, 18, 15), (1, 14, 21), (2, 13, 23), (3, 17, 25), (4, 19, 27), (5, 20, 29), (1, 21, 24), (2, 23, 26), (3, 25, 28), (4, 27, 30), (5, 29, 22), (6, 31, 36), (7, 32, 38), (8, 33, 39), (9, 34, 40), (10, 35, 37), (37, 35, 40), (35, 9, 40), (40, 34, 39), (34, 8, 39), (36, 37, 40, 39, 38), (39, 33, 38), (33, 7, 38), (38, 32, 36), (32, 6, 36), (36, 31, 37), (31, 10, 37), (22, 35, 10), (22, 29, 35), (29, 9, 35), (30, 34, 9), (30, 27, 34), (27, 8, 34), (28, 33, 8), (28, 25, 33), (25, 7, 33), (26, 32, 7), (26, 23, 32), (23, 6, 32), (24, 31, 6), (24, 21, 31), (21, 10, 31), (29, 30, 9), (29, 20, 30), (20, 4, 30), (27, 28, 8), (27, 19, 28), (19, 3, 28), (25, 26, 7), (25, 17, 26), (17, 2, 26), (23, 24, 6), (23, 13, 24), (13, 1, 24), (21, 22, 10), (21, 14, 22), (14, 5, 22), (15, 20, 5), (15, 18, 20), (18, 4, 20), (18, 19, 4), (18, 16, 19), (16, 3, 19), (16, 17, 3), (16, 11, 17), (11, 2, 17), (14, 15, 5), (14, 12, 15), (12, 0, 15), (11, 13, 2), (11, 12, 13), (12, 1, 13)])
me_icosphere_001.materials.append(mat_green_2)
me_icosphere_001.use_remesh_preserve_volume = False
me_icosphere_001.use_remesh_preserve_attributes = False
me_icosphere_001.use_mirror_vertex_groups = False
me_icosphere_001.update()
me_plane_001 = bpy.data.meshes.new('Plane.001')
me_plane_001.from_pydata([(-0.04324, -0.07698, 0.9773), (0.829, -0.2811, 2.752), (0.0, 0.0, 0.0), (0.6529, 0.2073, 3.85), (2.262, -0.3657, 4.856), (-0.3027, 1.963, 4.911), (2.794, -1.993, 6.18), (1.857, 0.105, 6.386), (0.9739, -1.994, 6.859), (3.225, -0.9539, 7.784), (3.697, -2.65, 6.522), (0.9074, -5.433, 6.916), (3.973, -2.909, 7.475), (3.276, -2.535, 8.893), (1.827, -0.8225, 8.14), (-0.7111, 2.208, 5.907), (-1.223, 2.273, 7.794), (-2.65, -0.522, 7.052), (-3.432, -1.465, 8.787), (0.3773, -5.843, 7.772)], [(0, 1), (2, 0), (1, 3), (3, 4), (3, 5), (4, 6), (4, 7), (6, 8), (6, 9), (6, 10), (10, 11), (10, 12), (12, 13), (7, 14), (5, 15), (15, 16), (15, 17), (17, 18), (11, 19)], [])
me_plane_001.materials.append(mat_brown)
me_plane_001.use_remesh_preserve_volume = False
me_plane_001.use_remesh_preserve_attributes = False
me_plane_001.use_mirror_vertex_groups = False
me_plane_001.update()
me_icosphere_021 = bpy.data.meshes.new('Icosphere.021')
me_icosphere_021.from_pydata([(-0.02349, 0.0005034, -0.8276), (0.7236, -0.5257, -0.4472), (-0.2764, -0.8506, -0.4472), (-0.7508, 0.0005034, -0.3781), (-0.2764, 0.8506, -0.4472), (0.5649, 0.428, -0.3781), (0.2764, -0.8506, 0.4472), (-0.6119, -0.427, 0.3493), (-0.6119, 0.428, 0.3493), (0.2013, 0.6922, 0.2606), (0.8944, 0.0, 0.4472), (0.0, 0.0, 1.0), (-0.1556, -0.4061, -0.7062), (0.4253, -0.309, -0.8507), (0.1903, -0.6574, -0.4419), (0.6682, 0.0005034, -0.4419), (0.4253, 0.309, -0.8507), (-0.451, 0.0005034, -0.7061), (-0.5831, -0.4061, -0.4419), (-0.1556, 0.4071, -0.7062), (-0.5831, 0.4071, -0.4419), (0.1903, 0.6584, -0.4419), (0.9511, -0.309, 0.0), (0.7499, 0.2834, -0.01442), (0.1385, -1.036, 0.0), (0.4545, -0.6574, -0.01442), (-0.7969, -0.2508, -0.01442), (-0.5015, -0.6574, -0.01442), (-0.5878, 0.809, 0.0), (-0.9511, 0.309, 0.0), (0.4545, 0.6584, -0.01442), (0.0, 1.0, 0.0), (0.5361, -0.4061, 0.4131), (-0.2372, -0.6574, 0.4131), (-0.7152, 0.0005034, 0.4131), (-0.2372, 0.6584, 0.4131), (0.6882, 0.5, 0.5257), (0.1625, -0.5, 0.8507), (0.5257, 0.0, 1.012), (-0.3694, -0.2508, 0.6773), (-0.3694, 0.2518, 0.6773), (0.1625, 0.5, 0.8507), (-0.02349, 0.0005034, -0.8276), (-0.7508, 0.0005034, -0.3781), (0.5649, 0.428, -0.3781), (-0.6119, -0.427, 0.3493), (-0.6119, 0.428, 0.3493), (0.6682, 0.0005034, -0.4419), (-0.451, 0.0005034, -0.7061), (-0.5831, -0.4061, -0.4419), (-0.5831, 0.4071, -0.4419), (-0.7969, -0.2508, -0.01442), (-0.5015, -0.6574, -0.01442), (-0.2372, -0.6574, 0.4131), (-0.7152, 0.0005034, 0.4131), (-0.3694, -0.2508, 0.6773), (-0.3694, 0.2518, 0.6773)], [], [(0, 13, 12), (1, 13, 15), (0, 12, 17), (0, 17, 19), (0, 19, 16), (1, 15, 22), (2, 14, 24), (3, 18, 26), (4, 20, 28), (5, 21, 30), (1, 22, 25), (2, 24, 27), (3, 26, 29), (4, 28, 31), (5, 30, 23), (6, 32, 37), (7, 33, 39), (8, 34, 40), (9, 35, 41), (10, 36, 38), (38, 41, 11), (38, 36, 41), (36, 9, 41), (41, 40, 11), (41, 35, 40), (35, 8, 40), (40, 39, 11), (40, 34, 39), (34, 7, 39), (39, 37, 11), (39, 33, 37), (33, 6, 37), (37, 38, 11), (37, 32, 38), (32, 10, 38), (23, 36, 10), (23, 30, 36), (30, 9, 36), (31, 35, 9), (31, 28, 35), (28, 8, 35), (29, 34, 8), (29, 26, 34), (26, 7, 34), (27, 33, 7), (27, 24, 33), (24, 6, 33), (25, 32, 6), (25, 22, 32), (22, 10, 32), (30, 31, 9), (30, 21, 31), (21, 4, 31), (28, 29, 8), (28, 20, 29), (20, 3, 29), (26, 27, 7), (26, 18, 27), (18, 2, 27), (24, 25, 6), (24, 14, 25), (14, 1, 25), (22, 23, 10), (22, 15, 23), (15, 5, 23), (16, 21, 5), (16, 19, 21), (19, 4, 21), (19, 20, 4), (19, 17, 20), (17, 3, 20), (17, 18, 3), (17, 12, 18), (12, 2, 18), (15, 16, 5), (15, 13, 16), (13, 0, 16), (12, 14, 2), (12, 13, 14), (13, 1, 14), (42, 12, 48), (42, 48, 19), (43, 49, 51), (44, 21, 30), (44, 30, 23), (45, 53, 55), (46, 54, 56), (35, 46, 56), (56, 54, 55), (54, 45, 55), (51, 45, 54), (52, 53, 45), (51, 52, 45), (51, 49, 52), (47, 44, 23), (19, 48, 50), (48, 43, 50), (48, 49, 43), (48, 12, 49)])
me_icosphere_021.materials.append(mat_green_1)
me_icosphere_021.use_remesh_preserve_volume = False
me_icosphere_021.use_remesh_preserve_attributes = False
me_icosphere_021.use_mirror_vertex_groups = False
me_icosphere_021.update()
me_icosphere_020 = bpy.data.meshes.new('Icosphere.020')
me_icosphere_020.from_pydata([(0.0, 0.0, -1.0), (0.7236, -0.5257, -0.4472), (-0.2764, -0.8506, -0.4472), (-0.5728, 0.1065, -0.3852), (-0.2764, 0.8506, -0.4472), (0.7236, 0.5257, -0.4472), (0.2764, -0.8506, 0.2761), (-0.7236, -0.5257, 0.4472), (-0.8022, 0.9015, 0.3331), (0.2764, 0.8506, 0.4472), (0.8944, 0.0, 0.2761), (-0.1092, -0.5478, -0.9438), (0.4786, -0.3568, -0.9438), (0.3161, -0.8568, -0.6189), (0.8506, 0.0, -0.5257), (0.4253, 0.309, -0.8507), (-0.5257, 0.0, -0.8507), (-0.7151, -0.3713, -0.5648), (-0.5335, 0.3771, -0.9222), (-0.6882, 0.5, -0.5257), (0.2629, 0.809, -0.5257), (0.9511, -0.309, 0.0), (0.9511, 0.309, 0.0), (0.0, -1.0, 0.0), (0.5878, -0.809, 0.0), (-0.9511, -0.309, 0.0), (-0.6147, -0.6803, -0.0391), (-0.5878, 0.809, 0.0), (-0.9511, 0.309, 0.0), (0.5878, 0.809, 0.0), (0.239, 1.079, 0.04609), (0.6882, -0.5, 0.3546), (-0.2629, -0.809, 0.3546), (-0.8506, 0.0, 0.3546), (-0.2629, 0.809, 0.3546), (0.6882, 0.5, 0.3546), (0.1625, -0.5, 0.5901), (0.5257, 0.0, 0.5901), (-0.4253, -0.309, 0.5901), (-0.4253, 0.309, 0.5901), (0.1625, 0.5, 0.5901)], [], [(0, 12, 11), (1, 12, 14), (0, 11, 16), (0, 16, 18), (0, 18, 15), (1, 14, 21), (2, 13, 23), (3, 17, 25), (4, 19, 27), (5, 20, 29), (1, 21, 24), (2, 23, 26), (3, 25, 28), (4, 27, 30), (5, 29, 22), (6, 31, 36), (7, 32, 38), (8, 33, 39), (9, 34, 40), (10, 35, 37), (37, 35, 40), (35, 9, 40), (40, 34, 39), (34, 8, 39), (36, 37, 40, 39, 38), (39, 33, 38), (33, 7, 38), (38, 32, 36), (32, 6, 36), (36, 31, 37), (31, 10, 37), (22, 35, 10), (22, 29, 35), (29, 9, 35), (30, 34, 9), (30, 27, 34), (27, 8, 34), (28, 33, 8), (28, 25, 33), (25, 7, 33), (26, 32, 7), (26, 23, 32), (23, 6, 32), (24, 31, 6), (24, 21, 31), (21, 10, 31), (29, 30, 9), (29, 20, 30), (20, 4, 30), (27, 28, 8), (27, 19, 28), (19, 3, 28), (25, 26, 7), (25, 17, 26), (17, 2, 26), (23, 24, 6), (23, 13, 24), (13, 1, 24), (21, 22, 10), (21, 14, 22), (14, 5, 22), (15, 20, 5), (15, 18, 20), (18, 4, 20), (18, 19, 4), (18, 16, 19), (16, 3, 19), (16, 17, 3), (16, 11, 17), (11, 2, 17), (14, 15, 5), (14, 12, 15), (12, 0, 15), (11, 13, 2), (11, 12, 13), (12, 1, 13)])
me_icosphere_020.materials.append(mat_green)
me_icosphere_020.use_remesh_preserve_volume = False
me_icosphere_020.use_remesh_preserve_attributes = False
me_icosphere_020.use_mirror_vertex_groups = False
me_icosphere_020.update()
me_icosphere_019 = bpy.data.meshes.new('Icosphere.019')
me_icosphere_019.from_pydata([(-0.02349, 0.0005034, -0.8276), (0.7236, -0.5257, -0.4472), (-0.2764, -0.8506, -0.4472), (-0.7508, 0.0005034, -0.3781), (-0.2764, 0.8506, -0.4472), (0.5649, 0.428, -0.3781), (0.2764, -0.8506, 0.4472), (-0.6119, -0.427, 0.3493), (-0.6119, 0.428, 0.3493), (0.2013, 0.6922, 0.2606), (0.8944, 0.0, 0.4472), (0.0, 0.0, 1.0), (-0.1556, -0.4061, -0.7062), (0.4253, -0.309, -0.8507), (0.1903, -0.6574, -0.4419), (0.6682, 0.0005034, -0.4419), (0.4253, 0.309, -0.8507), (-0.451, 0.0005034, -0.7061), (-0.5831, -0.4061, -0.4419), (-0.1556, 0.4071, -0.7062), (-0.5831, 0.4071, -0.4419), (0.1903, 0.6584, -0.4419), (0.9511, -0.309, 0.0), (0.7499, 0.2834, -0.01442), (0.1385, -1.036, 0.0), (0.4545, -0.6574, -0.01442), (-0.7969, -0.2508, -0.01442), (-0.5015, -0.6574, -0.01442), (-0.5878, 0.809, 0.0), (-0.9511, 0.309, 0.0), (0.4545, 0.6584, -0.01442), (0.0, 1.0, 0.0), (0.5361, -0.4061, 0.4131), (-0.2372, -0.6574, 0.4131), (-0.7152, 0.0005034, 0.4131), (-0.2372, 0.6584, 0.4131), (0.6882, 0.5, 0.5257), (0.1625, -0.5, 0.8507), (0.5257, 0.0, 1.012), (-0.3694, -0.2508, 0.6773), (-0.3694, 0.2518, 0.6773), (0.1625, 0.5, 0.8507), (-0.02349, 0.0005034, -0.8276), (-0.7508, 0.0005034, -0.3781), (0.5649, 0.428, -0.3781), (-0.6119, -0.427, 0.3493), (-0.6119, 0.428, 0.3493), (0.6682, 0.0005034, -0.4419), (-0.451, 0.0005034, -0.7061), (-0.5831, -0.4061, -0.4419), (-0.5831, 0.4071, -0.4419), (-0.7969, -0.2508, -0.01442), (-0.5015, -0.6574, -0.01442), (-0.2372, -0.6574, 0.4131), (-0.7152, 0.0005034, 0.4131), (-0.3694, -0.2508, 0.6773), (-0.3694, 0.2518, 0.6773)], [], [(0, 13, 12), (1, 13, 15), (0, 12, 17), (0, 17, 19), (0, 19, 16), (1, 15, 22), (2, 14, 24), (3, 18, 26), (4, 20, 28), (5, 21, 30), (1, 22, 25), (2, 24, 27), (3, 26, 29), (4, 28, 31), (5, 30, 23), (6, 32, 37), (7, 33, 39), (8, 34, 40), (9, 35, 41), (10, 36, 38), (38, 41, 11), (38, 36, 41), (36, 9, 41), (41, 40, 11), (41, 35, 40), (35, 8, 40), (40, 39, 11), (40, 34, 39), (34, 7, 39), (39, 37, 11), (39, 33, 37), (33, 6, 37), (37, 38, 11), (37, 32, 38), (32, 10, 38), (23, 36, 10), (23, 30, 36), (30, 9, 36), (31, 35, 9), (31, 28, 35), (28, 8, 35), (29, 34, 8), (29, 26, 34), (26, 7, 34), (27, 33, 7), (27, 24, 33), (24, 6, 33), (25, 32, 6), (25, 22, 32), (22, 10, 32), (30, 31, 9), (30, 21, 31), (21, 4, 31), (28, 29, 8), (28, 20, 29), (20, 3, 29), (26, 27, 7), (26, 18, 27), (18, 2, 27), (24, 25, 6), (24, 14, 25), (14, 1, 25), (22, 23, 10), (22, 15, 23), (15, 5, 23), (16, 21, 5), (16, 19, 21), (19, 4, 21), (19, 20, 4), (19, 17, 20), (17, 3, 20), (17, 18, 3), (17, 12, 18), (12, 2, 18), (15, 16, 5), (15, 13, 16), (13, 0, 16), (12, 14, 2), (12, 13, 14), (13, 1, 14), (42, 12, 48), (42, 48, 19), (43, 49, 51), (44, 21, 30), (44, 30, 23), (45, 53, 55), (46, 54, 56), (35, 46, 56), (56, 54, 55), (54, 45, 55), (51, 45, 54), (52, 53, 45), (51, 52, 45), (51, 49, 52), (47, 44, 23), (19, 48, 50), (48, 43, 50), (48, 49, 43), (48, 12, 49)])
me_icosphere_019.materials.append(mat_green)
me_icosphere_019.use_remesh_preserve_volume = False
me_icosphere_019.use_remesh_preserve_attributes = False
me_icosphere_019.use_mirror_vertex_groups = False
me_icosphere_019.update()
me_icosphere_018 = bpy.data.meshes.new('Icosphere.018')
me_icosphere_018.from_pydata([(0.0, 0.0, -1.0), (0.7236, -0.5257, -0.4472), (-0.2764, -0.8506, -0.4472), (-0.8944, 0.0, -0.4472), (-0.2764, 0.8506, -0.4472), (0.7236, 0.5257, -0.4472), (0.2764, -0.8506, 0.2761), (-0.7236, -0.5257, 0.4472), (-0.7236, 0.5257, 0.4472), (0.2764, 0.8506, 0.4472), (0.8944, 0.0, 0.2761), (-0.1625, -0.5, -0.8507), (0.4253, -0.309, -0.8507), (0.2629, -0.809, -0.5257), (0.8506, 0.0, -0.5257), (0.4253, 0.309, -0.8507), (-0.5257, 0.0, -0.8507), (-0.6882, -0.5, -0.5257), (-0.1625, 0.5, -0.8507), (-0.6882, 0.5, -0.5257), (0.2629, 0.809, -0.5257), (0.9511, -0.309, 0.0), (0.9511, 0.309, 0.0), (0.0, -1.0, 0.0), (0.5878, -0.809, 0.0), (-0.9511, -0.309, 0.0), (-0.5878, -0.809, 0.0), (-0.5878, 0.809, 0.0), (-0.9511, 0.309, 0.0), (0.5878, 0.809, 0.0), (0.0, 1.0, 0.0), (0.6882, -0.5, 0.3546), (-0.2629, -0.809, 0.3546), (-0.8506, 0.0, 0.3546), (-0.2629, 0.809, 0.3546), (0.6882, 0.5, 0.3546), (0.1625, -0.5, 0.5901), (0.5257, 0.0, 0.5901), (-0.4253, -0.309, 0.5901), (-0.4253, 0.309, 0.5901), (0.1625, 0.5, 0.5901)], [], [(0, 12, 11), (1, 12, 14), (0, 11, 16), (0, 16, 18), (0, 18, 15), (1, 14, 21), (2, 13, 23), (3, 17, 25), (4, 19, 27), (5, 20, 29), (1, 21, 24), (2, 23, 26), (3, 25, 28), (4, 27, 30), (5, 29, 22), (6, 31, 36), (7, 32, 38), (8, 33, 39), (9, 34, 40), (10, 35, 37), (37, 35, 40), (35, 9, 40), (40, 34, 39), (34, 8, 39), (36, 37, 40, 39, 38), (39, 33, 38), (33, 7, 38), (38, 32, 36), (32, 6, 36), (36, 31, 37), (31, 10, 37), (22, 35, 10), (22, 29, 35), (29, 9, 35), (30, 34, 9), (30, 27, 34), (27, 8, 34), (28, 33, 8), (28, 25, 33), (25, 7, 33), (26, 32, 7), (26, 23, 32), (23, 6, 32), (24, 31, 6), (24, 21, 31), (21, 10, 31), (29, 30, 9), (29, 20, 30), (20, 4, 30), (27, 28, 8), (27, 19, 28), (19, 3, 28), (25, 26, 7), (25, 17, 26), (17, 2, 26), (23, 24, 6), (23, 13, 24), (13, 1, 24), (21, 22, 10), (21, 14, 22), (14, 5, 22), (15, 20, 5), (15, 18, 20), (18, 4, 20), (18, 19, 4), (18, 16, 19), (16, 3, 19), (16, 17, 3), (16, 11, 17), (11, 2, 17), (14, 15, 5), (14, 12, 15), (12, 0, 15), (11, 13, 2), (11, 12, 13), (12, 1, 13)])
me_icosphere_018.materials.append(mat_green_1)
me_icosphere_018.use_remesh_preserve_volume = False
me_icosphere_018.use_remesh_preserve_attributes = False
me_icosphere_018.use_mirror_vertex_groups = False
me_icosphere_018.update()
me_icosphere_017 = bpy.data.meshes.new('Icosphere.017')
me_icosphere_017.from_pydata([(-0.02349, 0.0005034, -0.8276), (0.7236, -0.5257, -0.4472), (-0.2764, -0.8506, -0.4472), (-0.7508, 0.0005034, -0.3781), (-0.2764, 0.8506, -0.4472), (0.5649, 0.428, -0.3781), (0.2764, -0.8506, 0.4472), (-0.6119, -0.427, 0.3493), (-0.6119, 0.428, 0.3493), (0.2013, 0.6922, 0.2606), (0.8944, 0.0, 0.4472), (0.0, 0.0, 1.0), (-0.1556, -0.4061, -0.7062), (0.4253, -0.309, -0.8507), (0.1903, -0.6574, -0.4419), (0.6682, 0.0005034, -0.4419), (0.4253, 0.309, -0.8507), (-0.451, 0.0005034, -0.7061), (-0.5831, -0.4061, -0.4419), (-0.1556, 0.4071, -0.7062), (-0.5831, 0.4071, -0.4419), (0.1903, 0.6584, -0.4419), (0.9511, -0.309, 0.0), (0.7499, 0.2834, -0.01442), (0.1385, -1.036, 0.0), (0.4545, -0.6574, -0.01442), (-0.7969, -0.2508, -0.01442), (-0.5015, -0.6574, -0.01442), (-0.5878, 0.809, 0.0), (-0.9511, 0.309, 0.0), (0.4545, 0.6584, -0.01442), (0.0, 1.0, 0.0), (0.5361, -0.4061, 0.4131), (-0.2372, -0.6574, 0.4131), (-0.7152, 0.0005034, 0.4131), (-0.2372, 0.6584, 0.4131), (0.6882, 0.5, 0.5257), (0.1625, -0.5, 0.8507), (0.5257, 0.0, 1.012), (-0.3694, -0.2508, 0.6773), (-0.3694, 0.2518, 0.6773), (0.1625, 0.5, 0.8507), (-0.02349, 0.0005034, -0.8276), (-0.7508, 0.0005034, -0.3781), (0.5649, 0.428, -0.3781), (-0.6119, -0.427, 0.3493), (-0.6119, 0.428, 0.3493), (0.6682, 0.0005034, -0.4419), (-0.451, 0.0005034, -0.7061), (-0.5831, -0.4061, -0.4419), (-0.5831, 0.4071, -0.4419), (-0.7969, -0.2508, -0.01442), (-0.5015, -0.6574, -0.01442), (-0.2372, -0.6574, 0.4131), (-0.7152, 0.0005034, 0.4131), (-0.3694, -0.2508, 0.6773), (-0.3694, 0.2518, 0.6773)], [], [(0, 13, 12), (1, 13, 15), (0, 12, 17), (0, 17, 19), (0, 19, 16), (1, 15, 22), (2, 14, 24), (3, 18, 26), (4, 20, 28), (5, 21, 30), (1, 22, 25), (2, 24, 27), (3, 26, 29), (4, 28, 31), (5, 30, 23), (6, 32, 37), (7, 33, 39), (8, 34, 40), (9, 35, 41), (10, 36, 38), (38, 41, 11), (38, 36, 41), (36, 9, 41), (41, 40, 11), (41, 35, 40), (35, 8, 40), (40, 39, 11), (40, 34, 39), (34, 7, 39), (39, 37, 11), (39, 33, 37), (33, 6, 37), (37, 38, 11), (37, 32, 38), (32, 10, 38), (23, 36, 10), (23, 30, 36), (30, 9, 36), (31, 35, 9), (31, 28, 35), (28, 8, 35), (29, 34, 8), (29, 26, 34), (26, 7, 34), (27, 33, 7), (27, 24, 33), (24, 6, 33), (25, 32, 6), (25, 22, 32), (22, 10, 32), (30, 31, 9), (30, 21, 31), (21, 4, 31), (28, 29, 8), (28, 20, 29), (20, 3, 29), (26, 27, 7), (26, 18, 27), (18, 2, 27), (24, 25, 6), (24, 14, 25), (14, 1, 25), (22, 23, 10), (22, 15, 23), (15, 5, 23), (16, 21, 5), (16, 19, 21), (19, 4, 21), (19, 20, 4), (19, 17, 20), (17, 3, 20), (17, 18, 3), (17, 12, 18), (12, 2, 18), (15, 16, 5), (15, 13, 16), (13, 0, 16), (12, 14, 2), (12, 13, 14), (13, 1, 14), (42, 12, 48), (42, 48, 19), (43, 49, 51), (44, 21, 30), (44, 30, 23), (45, 53, 55), (46, 54, 56), (35, 46, 56), (56, 54, 55), (54, 45, 55), (51, 45, 54), (52, 53, 45), (51, 52, 45), (51, 49, 52), (47, 44, 23), (19, 48, 50), (48, 43, 50), (48, 49, 43), (48, 12, 49)])
me_icosphere_017.materials.append(mat_green_1)
me_icosphere_017.use_remesh_preserve_volume = False
me_icosphere_017.use_remesh_preserve_attributes = False
me_icosphere_017.use_mirror_vertex_groups = False
me_icosphere_017.update()
me_icosphere_015 = bpy.data.meshes.new('Icosphere.015')
me_icosphere_015.from_pydata([(-0.02349, 0.0005034, -0.8276), (0.7236, -0.5257, -0.4472), (-0.2764, -0.8506, -0.4472), (-0.7508, 0.0005034, -0.3781), (-0.2764, 0.8506, -0.4472), (0.5649, 0.428, -0.3781), (0.2764, -0.8506, 0.4472), (-0.6119, -0.427, 0.3493), (-0.6119, 0.428, 0.3493), (0.2013, 0.6922, 0.2606), (0.8944, 0.0, 0.4472), (0.0, 0.0, 1.0), (-0.1556, -0.4061, -0.7062), (0.4253, -0.309, -0.8507), (0.1903, -0.6574, -0.4419), (0.6682, 0.0005034, -0.4419), (0.4253, 0.309, -0.8507), (-0.451, 0.0005034, -0.7061), (-0.5831, -0.4061, -0.4419), (-0.1556, 0.4071, -0.7062), (-0.5831, 0.4071, -0.4419), (0.1903, 0.6584, -0.4419), (0.9511, -0.309, 0.0), (0.7499, 0.2834, -0.01442), (0.1385, -1.036, 0.0), (0.4545, -0.6574, -0.01442), (-0.7969, -0.2508, -0.01442), (-0.5015, -0.6574, -0.01442), (-0.5878, 0.809, 0.0), (-0.9511, 0.309, 0.0), (0.4545, 0.6584, -0.01442), (0.0, 1.0, 0.0), (0.5361, -0.4061, 0.4131), (-0.2372, -0.6574, 0.4131), (-0.7152, 0.0005034, 0.4131), (-0.2372, 0.6584, 0.4131), (0.6882, 0.5, 0.5257), (0.1625, -0.5, 0.8507), (0.5257, 0.0, 1.012), (-0.3694, -0.2508, 0.6773), (-0.3694, 0.2518, 0.6773), (0.1625, 0.5, 0.8507), (-0.02349, 0.0005034, -0.8276), (-0.7508, 0.0005034, -0.3781), (0.5649, 0.428, -0.3781), (-0.6119, -0.427, 0.3493), (-0.6119, 0.428, 0.3493), (0.6682, 0.0005034, -0.4419), (-0.451, 0.0005034, -0.7061), (-0.5831, -0.4061, -0.4419), (-0.5831, 0.4071, -0.4419), (-0.7969, -0.2508, -0.01442), (-0.5015, -0.6574, -0.01442), (-0.2372, -0.6574, 0.4131), (-0.7152, 0.0005034, 0.4131), (-0.3694, -0.2508, 0.6773), (-0.3694, 0.2518, 0.6773)], [], [(0, 13, 12), (1, 13, 15), (0, 12, 17), (0, 17, 19), (0, 19, 16), (1, 15, 22), (2, 14, 24), (3, 18, 26), (4, 20, 28), (5, 21, 30), (1, 22, 25), (2, 24, 27), (3, 26, 29), (4, 28, 31), (5, 30, 23), (6, 32, 37), (7, 33, 39), (8, 34, 40), (9, 35, 41), (10, 36, 38), (38, 41, 11), (38, 36, 41), (36, 9, 41), (41, 40, 11), (41, 35, 40), (35, 8, 40), (40, 39, 11), (40, 34, 39), (34, 7, 39), (39, 37, 11), (39, 33, 37), (33, 6, 37), (37, 38, 11), (37, 32, 38), (32, 10, 38), (23, 36, 10), (23, 30, 36), (30, 9, 36), (31, 35, 9), (31, 28, 35), (28, 8, 35), (29, 34, 8), (29, 26, 34), (26, 7, 34), (27, 33, 7), (27, 24, 33), (24, 6, 33), (25, 32, 6), (25, 22, 32), (22, 10, 32), (30, 31, 9), (30, 21, 31), (21, 4, 31), (28, 29, 8), (28, 20, 29), (20, 3, 29), (26, 27, 7), (26, 18, 27), (18, 2, 27), (24, 25, 6), (24, 14, 25), (14, 1, 25), (22, 23, 10), (22, 15, 23), (15, 5, 23), (16, 21, 5), (16, 19, 21), (19, 4, 21), (19, 20, 4), (19, 17, 20), (17, 3, 20), (17, 18, 3), (17, 12, 18), (12, 2, 18), (15, 16, 5), (15, 13, 16), (13, 0, 16), (12, 14, 2), (12, 13, 14), (13, 1, 14), (42, 12, 48), (42, 48, 19), (43, 49, 51), (44, 21, 30), (44, 30, 23), (45, 53, 55), (46, 54, 56), (35, 46, 56), (56, 54, 55), (54, 45, 55), (51, 45, 54), (52, 53, 45), (51, 52, 45), (51, 49, 52), (47, 44, 23), (19, 48, 50), (48, 43, 50), (48, 49, 43), (48, 12, 49)])
me_icosphere_015.materials.append(mat_green)
me_icosphere_015.use_remesh_preserve_volume = False
me_icosphere_015.use_remesh_preserve_attributes = False
me_icosphere_015.use_mirror_vertex_groups = False
me_icosphere_015.update()
me_icosphere_014 = bpy.data.meshes.new('Icosphere.014')
me_icosphere_014.from_pydata([(0.0, 0.0, -1.0), (0.7236, -0.5257, -0.4472), (-0.2764, -0.8506, -0.4472), (-0.5728, 0.1065, -0.3852), (-0.2764, 0.8506, -0.4472), (0.7236, 0.5257, -0.4472), (0.2764, -0.8506, 0.2761), (-0.7236, -0.5257, 0.4472), (-0.8022, 0.9015, 0.3331), (0.2764, 0.8506, 0.4472), (0.8944, 0.0, 0.2761), (-0.1092, -0.5478, -0.9438), (0.4786, -0.3568, -0.9438), (0.3161, -0.8568, -0.6189), (0.8506, 0.0, -0.5257), (0.4253, 0.309, -0.8507), (-0.5257, 0.0, -0.8507), (-0.7151, -0.3713, -0.5648), (-0.5335, 0.3771, -0.9222), (-0.6882, 0.5, -0.5257), (0.2629, 0.809, -0.5257), (0.9511, -0.309, 0.0), (0.9511, 0.309, 0.0), (0.0, -1.0, 0.0), (0.5878, -0.809, 0.0), (-0.9511, -0.309, 0.0), (-0.6147, -0.6803, -0.0391), (-0.5878, 0.809, 0.0), (-0.9511, 0.309, 0.0), (0.5878, 0.809, 0.0), (0.239, 1.079, 0.04609), (0.6882, -0.5, 0.3546), (-0.2629, -0.809, 0.3546), (-0.8506, 0.0, 0.3546), (-0.2629, 0.809, 0.3546), (0.6882, 0.5, 0.3546), (0.1625, -0.5, 0.5901), (0.5257, 0.0, 0.5901), (-0.4253, -0.309, 0.5901), (-0.4253, 0.309, 0.5901), (0.1625, 0.5, 0.5901)], [], [(0, 12, 11), (1, 12, 14), (0, 11, 16), (0, 16, 18), (0, 18, 15), (1, 14, 21), (2, 13, 23), (3, 17, 25), (4, 19, 27), (5, 20, 29), (1, 21, 24), (2, 23, 26), (3, 25, 28), (4, 27, 30), (5, 29, 22), (6, 31, 36), (7, 32, 38), (8, 33, 39), (9, 34, 40), (10, 35, 37), (37, 35, 40), (35, 9, 40), (40, 34, 39), (34, 8, 39), (36, 37, 40, 39, 38), (39, 33, 38), (33, 7, 38), (38, 32, 36), (32, 6, 36), (36, 31, 37), (31, 10, 37), (22, 35, 10), (22, 29, 35), (29, 9, 35), (30, 34, 9), (30, 27, 34), (27, 8, 34), (28, 33, 8), (28, 25, 33), (25, 7, 33), (26, 32, 7), (26, 23, 32), (23, 6, 32), (24, 31, 6), (24, 21, 31), (21, 10, 31), (29, 30, 9), (29, 20, 30), (20, 4, 30), (27, 28, 8), (27, 19, 28), (19, 3, 28), (25, 26, 7), (25, 17, 26), (17, 2, 26), (23, 24, 6), (23, 13, 24), (13, 1, 24), (21, 22, 10), (21, 14, 22), (14, 5, 22), (15, 20, 5), (15, 18, 20), (18, 4, 20), (18, 19, 4), (18, 16, 19), (16, 3, 19), (16, 17, 3), (16, 11, 17), (11, 2, 17), (14, 15, 5), (14, 12, 15), (12, 0, 15), (11, 13, 2), (11, 12, 13), (12, 1, 13)])
me_icosphere_014.materials.append(mat_green_2)
me_icosphere_014.use_remesh_preserve_volume = False
me_icosphere_014.use_remesh_preserve_attributes = False
me_icosphere_014.use_mirror_vertex_groups = False
me_icosphere_014.update()
me_icosphere_013 = bpy.data.meshes.new('Icosphere.013')
me_icosphere_013.from_pydata([(0.0, 0.0, -1.0), (0.7236, -0.5257, -0.4472), (-0.2764, -0.8506, -0.4472), (-0.8944, 0.0, -0.4472), (-0.2764, 0.8506, -0.4472), (0.7236, 0.5257, -0.4472), (0.2764, -0.8506, 0.2761), (-0.7236, -0.5257, 0.4472), (-0.7236, 0.5257, 0.4472), (0.2764, 0.8506, 0.4472), (0.8944, 0.0, 0.2761), (-0.1625, -0.5, -0.8507), (0.4253, -0.309, -0.8507), (0.2629, -0.809, -0.5257), (0.8506, 0.0, -0.5257), (0.4253, 0.309, -0.8507), (-0.5257, 0.0, -0.8507), (-0.6882, -0.5, -0.5257), (-0.1625, 0.5, -0.8507), (-0.6882, 0.5, -0.5257), (0.2629, 0.809, -0.5257), (0.9511, -0.309, 0.0), (0.9511, 0.309, 0.0), (0.0, -1.0, 0.0), (0.5878, -0.809, 0.0), (-0.9511, -0.309, 0.0), (-0.5878, -0.809, 0.0), (-0.5878, 0.809, 0.0), (-0.9511, 0.309, 0.0), (0.5878, 0.809, 0.0), (0.0, 1.0, 0.0), (0.6882, -0.5, 0.3546), (-0.2629, -0.809, 0.3546), (-0.8506, 0.0, 0.3546), (-0.2629, 0.809, 0.3546), (0.6882, 0.5, 0.3546), (0.1625, -0.5, 0.5901), (0.5257, 0.0, 0.5901), (-0.4253, -0.309, 0.5901), (-0.4253, 0.309, 0.5901), (0.1625, 0.5, 0.5901)], [], [(0, 12, 11), (1, 12, 14), (0, 11, 16), (0, 16, 18), (0, 18, 15), (1, 14, 21), (2, 13, 23), (3, 17, 25), (4, 19, 27), (5, 20, 29), (1, 21, 24), (2, 23, 26), (3, 25, 28), (4, 27, 30), (5, 29, 22), (6, 31, 36), (7, 32, 38), (8, 33, 39), (9, 34, 40), (10, 35, 37), (37, 35, 40), (35, 9, 40), (40, 34, 39), (34, 8, 39), (36, 37, 40, 39, 38), (39, 33, 38), (33, 7, 38), (38, 32, 36), (32, 6, 36), (36, 31, 37), (31, 10, 37), (22, 35, 10), (22, 29, 35), (29, 9, 35), (30, 34, 9), (30, 27, 34), (27, 8, 34), (28, 33, 8), (28, 25, 33), (25, 7, 33), (26, 32, 7), (26, 23, 32), (23, 6, 32), (24, 31, 6), (24, 21, 31), (21, 10, 31), (29, 30, 9), (29, 20, 30), (20, 4, 30), (27, 28, 8), (27, 19, 28), (19, 3, 28), (25, 26, 7), (25, 17, 26), (17, 2, 26), (23, 24, 6), (23, 13, 24), (13, 1, 24), (21, 22, 10), (21, 14, 22), (14, 5, 22), (15, 20, 5), (15, 18, 20), (18, 4, 20), (18, 19, 4), (18, 16, 19), (16, 3, 19), (16, 17, 3), (16, 11, 17), (11, 2, 17), (14, 15, 5), (14, 12, 15), (12, 0, 15), (11, 13, 2), (11, 12, 13), (12, 1, 13)])
me_icosphere_013.materials.append(mat_green_2)
me_icosphere_013.use_remesh_preserve_volume = False
me_icosphere_013.use_remesh_preserve_attributes = False
me_icosphere_013.use_mirror_vertex_groups = False
me_icosphere_013.update()
me_icosphere_012 = bpy.data.meshes.new('Icosphere.012')
me_icosphere_012.from_pydata([(-0.02349, 0.0005034, -0.8276), (0.7236, -0.5257, -0.4472), (-0.2764, -0.8506, -0.4472), (-0.7508, 0.0005034, -0.3781), (-0.2764, 0.8506, -0.4472), (0.5649, 0.428, -0.3781), (0.2764, -0.8506, 0.4472), (-0.6119, -0.427, 0.3493), (-0.6119, 0.428, 0.3493), (0.2013, 0.6922, 0.2606), (0.8944, 0.0, 0.4472), (0.0, 0.0, 1.0), (-0.1556, -0.4061, -0.7062), (0.4253, -0.309, -0.8507), (0.1903, -0.6574, -0.4419), (0.6682, 0.0005034, -0.4419), (0.4253, 0.309, -0.8507), (-0.451, 0.0005034, -0.7061), (-0.5831, -0.4061, -0.4419), (-0.1556, 0.4071, -0.7062), (-0.5831, 0.4071, -0.4419), (0.1903, 0.6584, -0.4419), (0.9511, -0.309, 0.0), (0.7499, 0.2834, -0.01442), (0.1385, -1.036, 0.0), (0.4545, -0.6574, -0.01442), (-0.7969, -0.2508, -0.01442), (-0.5015, -0.6574, -0.01442), (-0.5878, 0.809, 0.0), (-0.9511, 0.309, 0.0), (0.4545, 0.6584, -0.01442), (0.0, 1.0, 0.0), (0.5361, -0.4061, 0.4131), (-0.2372, -0.6574, 0.4131), (-0.7152, 0.0005034, 0.4131), (-0.2372, 0.6584, 0.4131), (0.6882, 0.5, 0.5257), (0.1625, -0.5, 0.8507), (0.5257, 0.0, 1.012), (-0.3694, -0.2508, 0.6773), (-0.3694, 0.2518, 0.6773), (0.1625, 0.5, 0.8507), (-0.02349, 0.0005034, -0.8276), (-0.7508, 0.0005034, -0.3781), (0.5649, 0.428, -0.3781), (-0.6119, -0.427, 0.3493), (-0.6119, 0.428, 0.3493), (0.6682, 0.0005034, -0.4419), (-0.451, 0.0005034, -0.7061), (-0.5831, -0.4061, -0.4419), (-0.5831, 0.4071, -0.4419), (-0.7969, -0.2508, -0.01442), (-0.5015, -0.6574, -0.01442), (-0.2372, -0.6574, 0.4131), (-0.7152, 0.0005034, 0.4131), (-0.3694, -0.2508, 0.6773), (-0.3694, 0.2518, 0.6773)], [], [(0, 13, 12), (1, 13, 15), (0, 12, 17), (0, 17, 19), (0, 19, 16), (1, 15, 22), (2, 14, 24), (3, 18, 26), (4, 20, 28), (5, 21, 30), (1, 22, 25), (2, 24, 27), (3, 26, 29), (4, 28, 31), (5, 30, 23), (6, 32, 37), (7, 33, 39), (8, 34, 40), (9, 35, 41), (10, 36, 38), (38, 41, 11), (38, 36, 41), (36, 9, 41), (41, 40, 11), (41, 35, 40), (35, 8, 40), (40, 39, 11), (40, 34, 39), (34, 7, 39), (39, 37, 11), (39, 33, 37), (33, 6, 37), (37, 38, 11), (37, 32, 38), (32, 10, 38), (23, 36, 10), (23, 30, 36), (30, 9, 36), (31, 35, 9), (31, 28, 35), (28, 8, 35), (29, 34, 8), (29, 26, 34), (26, 7, 34), (27, 33, 7), (27, 24, 33), (24, 6, 33), (25, 32, 6), (25, 22, 32), (22, 10, 32), (30, 31, 9), (30, 21, 31), (21, 4, 31), (28, 29, 8), (28, 20, 29), (20, 3, 29), (26, 27, 7), (26, 18, 27), (18, 2, 27), (24, 25, 6), (24, 14, 25), (14, 1, 25), (22, 23, 10), (22, 15, 23), (15, 5, 23), (16, 21, 5), (16, 19, 21), (19, 4, 21), (19, 20, 4), (19, 17, 20), (17, 3, 20), (17, 18, 3), (17, 12, 18), (12, 2, 18), (15, 16, 5), (15, 13, 16), (13, 0, 16), (12, 14, 2), (12, 13, 14), (13, 1, 14), (42, 12, 48), (42, 48, 19), (43, 49, 51), (44, 21, 30), (44, 30, 23), (45, 53, 55), (46, 54, 56), (35, 46, 56), (56, 54, 55), (54, 45, 55), (51, 45, 54), (52, 53, 45), (51, 52, 45), (51, 49, 52), (47, 44, 23), (19, 48, 50), (48, 43, 50), (48, 49, 43), (48, 12, 49)])
me_icosphere_012.materials.append(mat_green_2)
me_icosphere_012.use_remesh_preserve_volume = False
me_icosphere_012.use_remesh_preserve_attributes = False
me_icosphere_012.use_mirror_vertex_groups = False
me_icosphere_012.update()
me_icosphere_010 = bpy.data.meshes.new('Icosphere.010')
me_icosphere_010.from_pydata([(-0.02349, 0.0005034, -0.8276), (0.7236, -0.5257, -0.4472), (-0.2764, -0.8506, -0.4472), (-0.7508, 0.0005034, -0.3781), (-0.2764, 0.8506, -0.4472), (0.5649, 0.428, -0.3781), (0.2764, -0.8506, 0.4472), (-0.6119, -0.427, 0.3493), (-0.6119, 0.428, 0.3493), (0.2013, 0.6922, 0.2606), (0.8944, 0.0, 0.4472), (0.0, 0.0, 1.0), (-0.1556, -0.4061, -0.7062), (0.4253, -0.309, -0.8507), (0.1903, -0.6574, -0.4419), (0.6682, 0.0005034, -0.4419), (0.4253, 0.309, -0.8507), (-0.451, 0.0005034, -0.7061), (-0.5831, -0.4061, -0.4419), (-0.1556, 0.4071, -0.7062), (-0.5831, 0.4071, -0.4419), (0.1903, 0.6584, -0.4419), (0.9511, -0.309, 0.0), (0.7499, 0.2834, -0.01442), (0.1385, -1.036, 0.0), (0.4545, -0.6574, -0.01442), (-0.7969, -0.2508, -0.01442), (-0.5015, -0.6574, -0.01442), (-0.5878, 0.809, 0.0), (-0.9511, 0.309, 0.0), (0.4545, 0.6584, -0.01442), (0.0, 1.0, 0.0), (0.5361, -0.4061, 0.4131), (-0.2372, -0.6574, 0.4131), (-0.7152, 0.0005034, 0.4131), (-0.2372, 0.6584, 0.4131), (0.6882, 0.5, 0.5257), (0.1625, -0.5, 0.8507), (0.5257, 0.0, 1.012), (-0.3694, -0.2508, 0.6773), (-0.3694, 0.2518, 0.6773), (0.1625, 0.5, 0.8507), (-0.02349, 0.0005034, -0.8276), (-0.7508, 0.0005034, -0.3781), (0.5649, 0.428, -0.3781), (-0.6119, -0.427, 0.3493), (-0.6119, 0.428, 0.3493), (0.6682, 0.0005034, -0.4419), (-0.451, 0.0005034, -0.7061), (-0.5831, -0.4061, -0.4419), (-0.5831, 0.4071, -0.4419), (-0.7969, -0.2508, -0.01442), (-0.5015, -0.6574, -0.01442), (-0.2372, -0.6574, 0.4131), (-0.7152, 0.0005034, 0.4131), (-0.3694, -0.2508, 0.6773), (-0.3694, 0.2518, 0.6773)], [], [(0, 13, 12), (1, 13, 15), (0, 12, 17), (0, 17, 19), (0, 19, 16), (1, 15, 22), (2, 14, 24), (3, 18, 26), (4, 20, 28), (5, 21, 30), (1, 22, 25), (2, 24, 27), (3, 26, 29), (4, 28, 31), (5, 30, 23), (6, 32, 37), (7, 33, 39), (8, 34, 40), (9, 35, 41), (10, 36, 38), (38, 41, 11), (38, 36, 41), (36, 9, 41), (41, 40, 11), (41, 35, 40), (35, 8, 40), (40, 39, 11), (40, 34, 39), (34, 7, 39), (39, 37, 11), (39, 33, 37), (33, 6, 37), (37, 38, 11), (37, 32, 38), (32, 10, 38), (23, 36, 10), (23, 30, 36), (30, 9, 36), (31, 35, 9), (31, 28, 35), (28, 8, 35), (29, 34, 8), (29, 26, 34), (26, 7, 34), (27, 33, 7), (27, 24, 33), (24, 6, 33), (25, 32, 6), (25, 22, 32), (22, 10, 32), (30, 31, 9), (30, 21, 31), (21, 4, 31), (28, 29, 8), (28, 20, 29), (20, 3, 29), (26, 27, 7), (26, 18, 27), (18, 2, 27), (24, 25, 6), (24, 14, 25), (14, 1, 25), (22, 23, 10), (22, 15, 23), (15, 5, 23), (16, 21, 5), (16, 19, 21), (19, 4, 21), (19, 20, 4), (19, 17, 20), (17, 3, 20), (17, 18, 3), (17, 12, 18), (12, 2, 18), (15, 16, 5), (15, 13, 16), (13, 0, 16), (12, 14, 2), (12, 13, 14), (13, 1, 14), (42, 12, 48), (42, 48, 19), (43, 49, 51), (44, 21, 30), (44, 30, 23), (45, 53, 55), (46, 54, 56), (35, 46, 56), (56, 54, 55), (54, 45, 55), (51, 45, 54), (52, 53, 45), (51, 52, 45), (51, 49, 52), (47, 44, 23), (19, 48, 50), (48, 43, 50), (48, 49, 43), (48, 12, 49)])
me_icosphere_010.materials.append(mat_green_1)
me_icosphere_010.use_remesh_preserve_volume = False
me_icosphere_010.use_remesh_preserve_attributes = False
me_icosphere_010.use_mirror_vertex_groups = False
me_icosphere_010.update()
me_icosphere_009 = bpy.data.meshes.new('Icosphere.009')
me_icosphere_009.from_pydata([(0.0, 0.0, -1.0), (0.7236, -0.5257, -0.4472), (-0.2764, -0.8506, -0.4472), (-0.8944, 0.0, -0.4472), (-0.2764, 0.8506, -0.4472), (0.7236, 0.5257, -0.4472), (0.2764, -0.8506, 0.2761), (-0.7236, -0.5257, 0.4472), (-0.7236, 0.5257, 0.4472), (0.2764, 0.8506, 0.4472), (0.8944, 0.0, 0.2761), (-0.1625, -0.5, -0.8507), (0.4253, -0.309, -0.8507), (0.2629, -0.809, -0.5257), (0.8506, 0.0, -0.5257), (0.4253, 0.309, -0.8507), (-0.5257, 0.0, -0.8507), (-0.6882, -0.5, -0.5257), (-0.1625, 0.5, -0.8507), (-0.6882, 0.5, -0.5257), (0.2629, 0.809, -0.5257), (0.9511, -0.309, 0.0), (0.9511, 0.309, 0.0), (0.0, -1.0, 0.0), (0.5878, -0.809, 0.0), (-0.9511, -0.309, 0.0), (-0.5878, -0.809, 0.0), (-0.5878, 0.809, 0.0), (-0.9511, 0.309, 0.0), (0.5878, 0.809, 0.0), (0.0, 1.0, 0.0), (0.6882, -0.5, 0.3546), (-0.2629, -0.809, 0.3546), (-0.8506, 0.0, 0.3546), (-0.2629, 0.809, 0.3546), (0.6882, 0.5, 0.3546), (0.1625, -0.5, 0.5901), (0.5257, 0.0, 0.5901), (-0.4253, -0.309, 0.5901), (-0.4253, 0.309, 0.5901), (0.1625, 0.5, 0.5901)], [], [(0, 12, 11), (1, 12, 14), (0, 11, 16), (0, 16, 18), (0, 18, 15), (1, 14, 21), (2, 13, 23), (3, 17, 25), (4, 19, 27), (5, 20, 29), (1, 21, 24), (2, 23, 26), (3, 25, 28), (4, 27, 30), (5, 29, 22), (6, 31, 36), (7, 32, 38), (8, 33, 39), (9, 34, 40), (10, 35, 37), (37, 35, 40), (35, 9, 40), (40, 34, 39), (34, 8, 39), (36, 37, 40, 39, 38), (39, 33, 38), (33, 7, 38), (38, 32, 36), (32, 6, 36), (36, 31, 37), (31, 10, 37), (22, 35, 10), (22, 29, 35), (29, 9, 35), (30, 34, 9), (30, 27, 34), (27, 8, 34), (28, 33, 8), (28, 25, 33), (25, 7, 33), (26, 32, 7), (26, 23, 32), (23, 6, 32), (24, 31, 6), (24, 21, 31), (21, 10, 31), (29, 30, 9), (29, 20, 30), (20, 4, 30), (27, 28, 8), (27, 19, 28), (19, 3, 28), (25, 26, 7), (25, 17, 26), (17, 2, 26), (23, 24, 6), (23, 13, 24), (13, 1, 24), (21, 22, 10), (21, 14, 22), (14, 5, 22), (15, 20, 5), (15, 18, 20), (18, 4, 20), (18, 19, 4), (18, 16, 19), (16, 3, 19), (16, 17, 3), (16, 11, 17), (11, 2, 17), (14, 15, 5), (14, 12, 15), (12, 0, 15), (11, 13, 2), (11, 12, 13), (12, 1, 13)])
me_icosphere_009.materials.append(mat_green_1)
me_icosphere_009.use_remesh_preserve_volume = False
me_icosphere_009.use_remesh_preserve_attributes = False
me_icosphere_009.use_mirror_vertex_groups = False
me_icosphere_009.update()
me_icosphere_008 = bpy.data.meshes.new('Icosphere.008')
me_icosphere_008.from_pydata([(0.0, 0.0, -1.0), (0.7236, -0.5257, -0.4472), (-0.2764, -0.8506, -0.4472), (-0.8944, 0.0, -0.4472), (-0.2764, 0.8506, -0.4472), (0.7236, 0.5257, -0.4472), (0.2764, -0.8506, 0.2761), (-0.7236, -0.5257, 0.4472), (-0.7236, 0.5257, 0.4472), (0.2764, 0.8506, 0.4472), (0.8944, 0.0, 0.2761), (-0.1625, -0.5, -0.8507), (0.4253, -0.309, -0.8507), (0.2629, -0.809, -0.5257), (0.8506, 0.0, -0.5257), (0.4253, 0.309, -0.8507), (-0.5257, 0.0, -0.8507), (-0.6882, -0.5, -0.5257), (-0.1625, 0.5, -0.8507), (-0.6882, 0.5, -0.5257), (0.2629, 0.809, -0.5257), (0.9511, -0.309, 0.0), (0.9511, 0.309, 0.0), (0.0, -1.0, 0.0), (0.5878, -0.809, 0.0), (-0.9511, -0.309, 0.0), (-0.5878, -0.809, 0.0), (-0.5878, 0.809, 0.0), (-0.9511, 0.309, 0.0), (0.5878, 0.809, 0.0), (0.0, 1.0, 0.0), (0.6882, -0.5, 0.3546), (-0.2629, -0.809, 0.3546), (-0.8506, 0.0, 0.3546), (-0.2629, 0.809, 0.3546), (0.6882, 0.5, 0.3546), (0.1625, -0.5, 0.5901), (0.5257, 0.0, 0.5901), (-0.4253, -0.309, 0.5901), (-0.4253, 0.309, 0.5901), (0.1625, 0.5, 0.5901)], [], [(0, 12, 11), (1, 12, 14), (0, 11, 16), (0, 16, 18), (0, 18, 15), (1, 14, 21), (2, 13, 23), (3, 17, 25), (4, 19, 27), (5, 20, 29), (1, 21, 24), (2, 23, 26), (3, 25, 28), (4, 27, 30), (5, 29, 22), (6, 31, 36), (7, 32, 38), (8, 33, 39), (9, 34, 40), (10, 35, 37), (37, 35, 40), (35, 9, 40), (40, 34, 39), (34, 8, 39), (36, 37, 40, 39, 38), (39, 33, 38), (33, 7, 38), (38, 32, 36), (32, 6, 36), (36, 31, 37), (31, 10, 37), (22, 35, 10), (22, 29, 35), (29, 9, 35), (30, 34, 9), (30, 27, 34), (27, 8, 34), (28, 33, 8), (28, 25, 33), (25, 7, 33), (26, 32, 7), (26, 23, 32), (23, 6, 32), (24, 31, 6), (24, 21, 31), (21, 10, 31), (29, 30, 9), (29, 20, 30), (20, 4, 30), (27, 28, 8), (27, 19, 28), (19, 3, 28), (25, 26, 7), (25, 17, 26), (17, 2, 26), (23, 24, 6), (23, 13, 24), (13, 1, 24), (21, 22, 10), (21, 14, 22), (14, 5, 22), (15, 20, 5), (15, 18, 20), (18, 4, 20), (18, 19, 4), (18, 16, 19), (16, 3, 19), (16, 17, 3), (16, 11, 17), (11, 2, 17), (14, 15, 5), (14, 12, 15), (12, 0, 15), (11, 13, 2), (11, 12, 13), (12, 1, 13)])
me_icosphere_008.materials.append(mat_green_2)
me_icosphere_008.use_remesh_preserve_volume = False
me_icosphere_008.use_remesh_preserve_attributes = False
me_icosphere_008.use_mirror_vertex_groups = False
me_icosphere_008.update()
me_icosphere_007 = bpy.data.meshes.new('Icosphere.007')
me_icosphere_007.from_pydata([(0.0, 0.0, -1.0), (0.7236, -0.5257, -0.4472), (-0.2764, -0.8506, -0.4472), (-0.8944, 0.0, -0.4472), (-0.2764, 0.8506, -0.4472), (0.7236, 0.5257, -0.4472), (0.2764, -0.8506, 0.2761), (-0.7236, -0.5257, 0.4472), (-0.7236, 0.5257, 0.4472), (0.2764, 0.8506, 0.4472), (0.8944, 0.0, 0.2761), (-0.1625, -0.5, -0.8507), (0.4253, -0.309, -0.8507), (0.2629, -0.809, -0.5257), (0.8506, 0.0, -0.5257), (0.4253, 0.309, -0.8507), (-0.5257, 0.0, -0.8507), (-0.6882, -0.5, -0.5257), (-0.1625, 0.5, -0.8507), (-0.6882, 0.5, -0.5257), (0.2629, 0.809, -0.5257), (0.9511, -0.309, 0.0), (0.9511, 0.309, 0.0), (0.0, -1.0, 0.0), (0.5878, -0.809, 0.0), (-0.9511, -0.309, 0.0), (-0.5878, -0.809, 0.0), (-0.5878, 0.809, 0.0), (-0.9511, 0.309, 0.0), (0.5878, 0.809, 0.0), (0.0, 1.0, 0.0), (0.6882, -0.5, 0.3546), (-0.2629, -0.809, 0.3546), (-0.8506, 0.0, 0.3546), (-0.2629, 0.809, 0.3546), (0.6882, 0.5, 0.3546), (0.1625, -0.5, 0.5901), (0.5257, 0.0, 0.5901), (-0.4253, -0.309, 0.5901), (-0.4253, 0.309, 0.5901), (0.1625, 0.5, 0.5901)], [], [(0, 12, 11), (1, 12, 14), (0, 11, 16), (0, 16, 18), (0, 18, 15), (1, 14, 21), (2, 13, 23), (3, 17, 25), (4, 19, 27), (5, 20, 29), (1, 21, 24), (2, 23, 26), (3, 25, 28), (4, 27, 30), (5, 29, 22), (6, 31, 36), (7, 32, 38), (8, 33, 39), (9, 34, 40), (10, 35, 37), (37, 35, 40), (35, 9, 40), (40, 34, 39), (34, 8, 39), (36, 37, 40, 39, 38), (39, 33, 38), (33, 7, 38), (38, 32, 36), (32, 6, 36), (36, 31, 37), (31, 10, 37), (22, 35, 10), (22, 29, 35), (29, 9, 35), (30, 34, 9), (30, 27, 34), (27, 8, 34), (28, 33, 8), (28, 25, 33), (25, 7, 33), (26, 32, 7), (26, 23, 32), (23, 6, 32), (24, 31, 6), (24, 21, 31), (21, 10, 31), (29, 30, 9), (29, 20, 30), (20, 4, 30), (27, 28, 8), (27, 19, 28), (19, 3, 28), (25, 26, 7), (25, 17, 26), (17, 2, 26), (23, 24, 6), (23, 13, 24), (13, 1, 24), (21, 22, 10), (21, 14, 22), (14, 5, 22), (15, 20, 5), (15, 18, 20), (18, 4, 20), (18, 19, 4), (18, 16, 19), (16, 3, 19), (16, 17, 3), (16, 11, 17), (11, 2, 17), (14, 15, 5), (14, 12, 15), (12, 0, 15), (11, 13, 2), (11, 12, 13), (12, 1, 13)])
me_icosphere_007.materials.append(mat_green_1)
me_icosphere_007.use_remesh_preserve_volume = False
me_icosphere_007.use_remesh_preserve_attributes = False
me_icosphere_007.use_mirror_vertex_groups = False
me_icosphere_007.update()
me_icosphere_006 = bpy.data.meshes.new('Icosphere.006')
me_icosphere_006.from_pydata([(0.0, 0.0, -1.0), (0.7236, -0.5257, -0.4472), (-0.2764, -0.8506, -0.4472), (-0.8944, 0.0, -0.4472), (-0.2764, 0.8506, -0.4472), (0.7236, 0.5257, -0.4472), (0.2764, -0.8506, 0.2761), (-0.7236, -0.5257, 0.4472), (-0.7236, 0.5257, 0.4472), (0.2764, 0.8506, 0.4472), (0.8944, 0.0, 0.2761), (-0.1625, -0.5, -0.8507), (0.4253, -0.309, -0.8507), (0.2629, -0.809, -0.5257), (0.8506, 0.0, -0.5257), (0.4253, 0.309, -0.8507), (-0.5257, 0.0, -0.8507), (-0.6882, -0.5, -0.5257), (-0.1625, 0.5, -0.8507), (-0.6882, 0.5, -0.5257), (0.2629, 0.809, -0.5257), (0.9511, -0.309, 0.0), (0.9511, 0.309, 0.0), (0.0, -1.0, 0.0), (0.5878, -0.809, 0.0), (-0.9511, -0.309, 0.0), (-0.5878, -0.809, 0.0), (-0.5878, 0.809, 0.0), (-0.9511, 0.309, 0.0), (0.5878, 0.809, 0.0), (0.0, 1.0, 0.0), (0.6882, -0.5, 0.3546), (-0.2629, -0.809, 0.3546), (-0.8506, 0.0, 0.3546), (-0.2629, 0.809, 0.3546), (0.6882, 0.5, 0.3546), (0.1625, -0.5, 0.5901), (0.5257, 0.0, 0.5901), (-0.4253, -0.309, 0.5901), (-0.4253, 0.309, 0.5901), (0.1625, 0.5, 0.5901)], [], [(0, 12, 11), (1, 12, 14), (0, 11, 16), (0, 16, 18), (0, 18, 15), (1, 14, 21), (2, 13, 23), (3, 17, 25), (4, 19, 27), (5, 20, 29), (1, 21, 24), (2, 23, 26), (3, 25, 28), (4, 27, 30), (5, 29, 22), (6, 31, 36), (7, 32, 38), (8, 33, 39), (9, 34, 40), (10, 35, 37), (37, 35, 40), (35, 9, 40), (40, 34, 39), (34, 8, 39), (36, 37, 40, 39, 38), (39, 33, 38), (33, 7, 38), (38, 32, 36), (32, 6, 36), (36, 31, 37), (31, 10, 37), (22, 35, 10), (22, 29, 35), (29, 9, 35), (30, 34, 9), (30, 27, 34), (27, 8, 34), (28, 33, 8), (28, 25, 33), (25, 7, 33), (26, 32, 7), (26, 23, 32), (23, 6, 32), (24, 31, 6), (24, 21, 31), (21, 10, 31), (29, 30, 9), (29, 20, 30), (20, 4, 30), (27, 28, 8), (27, 19, 28), (19, 3, 28), (25, 26, 7), (25, 17, 26), (17, 2, 26), (23, 24, 6), (23, 13, 24), (13, 1, 24), (21, 22, 10), (21, 14, 22), (14, 5, 22), (15, 20, 5), (15, 18, 20), (18, 4, 20), (18, 19, 4), (18, 16, 19), (16, 3, 19), (16, 17, 3), (16, 11, 17), (11, 2, 17), (14, 15, 5), (14, 12, 15), (12, 0, 15), (11, 13, 2), (11, 12, 13), (12, 1, 13)])
me_icosphere_006.materials.append(mat_green)
me_icosphere_006.use_remesh_preserve_volume = False
me_icosphere_006.use_remesh_preserve_attributes = False
me_icosphere_006.use_mirror_vertex_groups = False
me_icosphere_006.update()
me_icosphere = bpy.data.meshes.new('Icosphere')
me_icosphere.from_pydata([(-0.02349, 0.0005034, -0.8276), (0.7236, -0.5257, -0.4472), (-0.2764, -0.8506, -0.4472), (-0.7508, 0.0005034, -0.3781), (-0.2764, 0.8506, -0.4472), (0.5649, 0.428, -0.3781), (0.2764, -0.8506, 0.4472), (-0.6119, -0.427, 0.3493), (-0.6119, 0.428, 0.3493), (0.2013, 0.6922, 0.2606), (0.8944, 0.0, 0.4472), (0.0, 0.0, 1.0), (-0.1556, -0.4061, -0.7062), (0.4253, -0.309, -0.8507), (0.1903, -0.6574, -0.4419), (0.6682, 0.0005034, -0.4419), (0.4253, 0.309, -0.8507), (-0.451, 0.0005034, -0.7061), (-0.5831, -0.4061, -0.4419), (-0.1556, 0.4071, -0.7062), (-0.5831, 0.4071, -0.4419), (0.1903, 0.6584, -0.4419), (0.9511, -0.309, 0.0), (0.7499, 0.2834, -0.01442), (0.1385, -1.036, 0.0), (0.4545, -0.6574, -0.01442), (-0.7969, -0.2508, -0.01442), (-0.5015, -0.6574, -0.01442), (-0.5878, 0.809, 0.0), (-0.9511, 0.309, 0.0), (0.4545, 0.6584, -0.01442), (0.0, 1.0, 0.0), (0.5361, -0.4061, 0.4131), (-0.2372, -0.6574, 0.4131), (-0.7152, 0.0005034, 0.4131), (-0.2372, 0.6584, 0.4131), (0.6882, 0.5, 0.5257), (0.1625, -0.5, 0.8507), (0.5257, 0.0, 1.012), (-0.3694, -0.2508, 0.6773), (-0.3694, 0.2518, 0.6773), (0.1625, 0.5, 0.8507), (-0.02349, 0.0005034, -0.8276), (-0.7508, 0.0005034, -0.3781), (0.5649, 0.428, -0.3781), (-0.6119, -0.427, 0.3493), (-0.6119, 0.428, 0.3493), (0.6682, 0.0005034, -0.4419), (-0.451, 0.0005034, -0.7061), (-0.5831, -0.4061, -0.4419), (-0.5831, 0.4071, -0.4419), (-0.7969, -0.2508, -0.01442), (-0.5015, -0.6574, -0.01442), (-0.2372, -0.6574, 0.4131), (-0.7152, 0.0005034, 0.4131), (-0.3694, -0.2508, 0.6773), (-0.3694, 0.2518, 0.6773)], [], [(0, 13, 12), (1, 13, 15), (0, 12, 17), (0, 17, 19), (0, 19, 16), (1, 15, 22), (2, 14, 24), (3, 18, 26), (4, 20, 28), (5, 21, 30), (1, 22, 25), (2, 24, 27), (3, 26, 29), (4, 28, 31), (5, 30, 23), (6, 32, 37), (7, 33, 39), (8, 34, 40), (9, 35, 41), (10, 36, 38), (38, 41, 11), (38, 36, 41), (36, 9, 41), (41, 40, 11), (41, 35, 40), (35, 8, 40), (40, 39, 11), (40, 34, 39), (34, 7, 39), (39, 37, 11), (39, 33, 37), (33, 6, 37), (37, 38, 11), (37, 32, 38), (32, 10, 38), (23, 36, 10), (23, 30, 36), (30, 9, 36), (31, 35, 9), (31, 28, 35), (28, 8, 35), (29, 34, 8), (29, 26, 34), (26, 7, 34), (27, 33, 7), (27, 24, 33), (24, 6, 33), (25, 32, 6), (25, 22, 32), (22, 10, 32), (30, 31, 9), (30, 21, 31), (21, 4, 31), (28, 29, 8), (28, 20, 29), (20, 3, 29), (26, 27, 7), (26, 18, 27), (18, 2, 27), (24, 25, 6), (24, 14, 25), (14, 1, 25), (22, 23, 10), (22, 15, 23), (15, 5, 23), (16, 21, 5), (16, 19, 21), (19, 4, 21), (19, 20, 4), (19, 17, 20), (17, 3, 20), (17, 18, 3), (17, 12, 18), (12, 2, 18), (15, 16, 5), (15, 13, 16), (13, 0, 16), (12, 14, 2), (12, 13, 14), (13, 1, 14), (42, 12, 48), (42, 48, 19), (43, 49, 51), (44, 21, 30), (44, 30, 23), (45, 53, 55), (46, 54, 56), (35, 46, 56), (56, 54, 55), (54, 45, 55), (51, 45, 54), (52, 53, 45), (51, 52, 45), (51, 49, 52), (47, 44, 23), (19, 48, 50), (48, 43, 50), (48, 49, 43), (48, 12, 49)])
me_icosphere.materials.append(mat_green)
me_icosphere.use_remesh_preserve_volume = False
me_icosphere.use_remesh_preserve_attributes = False
me_icosphere.use_mirror_vertex_groups = False
me_icosphere.update()
me_plane = bpy.data.meshes.new('Plane')
me_plane.from_pydata([(5.96e-08, -1.192e-07, -4.768e-07), (-0.1954, 0.09893, 2.0), (0.1547, -0.04362, 1.0), (0.1954, 0.4711, 2.579), (1.521e-07, 1.112, 3.228), (3.274e-07, -0.1366, 3.263), (0.3266, 0.2623, 4.215), (0.2862, -1.04, 3.539), (5.784e-07, -0.8947, 4.157), (7.328e-07, -1.059, 4.797), (5.858e-07, 0.02595, 5.245), (4.866e-07, -1.74, 3.938), (-0.3419, 1.484, 3.992), (4.37e-07, 2.231, 4.047), (6.431e-07, -0.2997, 4.868), (-1.021, -1.301, 3.848), (-1.323, -1.585, 4.703), (-0.6752, -1.691, 4.55), (-0.3131, -1.926, 4.207), (0.01951, -0.06248, 5.569), (0.3382, -1.347, 5.208), (0.01645, -1.004, 5.002), (0.2683, 1.309, 4.652), (-0.03139, 2.003, 4.68), (-0.009685, 2.638, 4.389), (-1.221, 0.4711, 3.532), (-2.298, 0.1455, 5.059), (-0.9199, 0.4711, 4.134), (-0.3908, 0.4711, 4.537), (-1.688, 0.4711, 5.812), (-0.7408, 0.4711, 4.712), (-0.9932, 0.4711, 5.376), (-0.9932, 0.8922, 5.598), (-0.1954, 0.4711, 5.387), (-0.1954, 0.4711, 6.155), (-0.7083, 0.4711, 5.587), (-0.556, -0.6779, 3.403), (-0.3656, 0.6573, 4.682), (-1.896, 0.2956, 4.05), (-2.174, -0.4152, 4.349), (-1.86, 0.2396, 4.279), (0.2683, 1.309, 4.652), (-1.172, -1.443, 4.275), (-1.396, -1.322, 4.36), (-2.754, 0.4572, 4.552), (-1.724, -1.1, 3.908), (1.07, 0.4332, 4.744), (-0.7883, -0.9893, 3.625), (-1.302, -1.561, 3.231)], [(2, 0), (1, 2), (3, 1), (4, 3), (3, 5), (5, 6), (5, 7), (5, 8), (8, 9), (6, 10), (7, 11), (12, 4), (13, 12), (8, 14), (47, 15), (42, 16), (15, 17), (11, 18), (14, 19), (9, 20), (9, 21), (12, 22), (23, 13), (13, 24), (3, 25), (40, 26), (25, 27), (27, 28), (27, 29), (27, 30), (30, 31), (31, 32), (30, 33), (33, 34), (30, 35), (5, 36), (28, 37), (25, 38), (38, 39), (38, 40), (15, 42), (42, 43), (38, 44), (15, 45), (6, 46), (36, 47), (47, 48)], [])
me_plane.materials.append(mat_brown)
me_plane.use_remesh_preserve_volume = False
me_plane.use_remesh_preserve_attributes = False
me_plane.use_mirror_vertex_groups = False
me_plane.update()

# ---- objects
ob_light = bpy.data.objects.new('Light', me_plane_004)
ob_lamp_001 = bpy.data.objects.new('Lamp.001', light_lamp_001)
ob_grass = bpy.data.objects.new('Grass', me_plane_003)
ob_sky = bpy.data.objects.new('Sky', me_plane_002)
ob_icosphere_020 = bpy.data.objects.new('Icosphere.020', me_icosphere_011)
ob_icosphere_019 = bpy.data.objects.new('Icosphere.019', me_icosphere_005)
ob_icosphere_018 = bpy.data.objects.new('Icosphere.018', me_icosphere_004)
ob_icosphere_017 = bpy.data.objects.new('Icosphere.017', me_icosphere_003)
ob_icosphere_016 = bpy.data.objects.new('Icosphere.016', me_icosphere_002)
ob_icosphere_011 = bpy.data.objects.new('Icosphere.011', me_icosphere_001)
ob_trunk1 = bpy.data.objects.new('Trunk1', me_plane_001)
ob_lamp = bpy.data.objects.new('Lamp', light_lamp)
ob_camera = bpy.data.objects.new('Camera', cam_camera)
ob_icosphere_002 = bpy.data.objects.new('Icosphere.002', me_icosphere_021)
ob_icosphere_015 = bpy.data.objects.new('Icosphere.015', me_icosphere_020)
ob_icosphere_014 = bpy.data.objects.new('Icosphere.014', me_icosphere_019)
ob_icosphere_013 = bpy.data.objects.new('Icosphere.013', me_icosphere_018)
ob_icosphere_012 = bpy.data.objects.new('Icosphere.012', me_icosphere_017)
ob_icosphere_010 = bpy.data.objects.new('Icosphere.010', me_icosphere_015)
ob_icosphere_005 = bpy.data.objects.new('Icosphere.005', me_icosphere_014)
ob_icosphere_004 = bpy.data.objects.new('Icosphere.004', me_icosphere_013)
ob_icosphere_003 = bpy.data.objects.new('Icosphere.003', me_icosphere_012)
ob_icosphere_001 = bpy.data.objects.new('Icosphere.001', me_icosphere_010)
ob_icosphere_009 = bpy.data.objects.new('Icosphere.009', me_icosphere_009)
ob_icosphere_008 = bpy.data.objects.new('Icosphere.008', me_icosphere_008)
ob_icosphere_007 = bpy.data.objects.new('Icosphere.007', me_icosphere_007)
ob_icosphere_006 = bpy.data.objects.new('Icosphere.006', me_icosphere_006)
ob_icosphere = bpy.data.objects.new('Icosphere', me_icosphere)
ob_trunk = bpy.data.objects.new('Trunk', me_plane)

# ---- transforms, parenting, visibility, modifiers, constraints
ob_light.location = (7.019, 3.149, 26.38)
ob_light.rotation_euler = (0.1538, 0.1852, 0.0)
ob_light.scale = (20.84, 20.84, 20.84)
ob_light.lineart.crease_threshold = 0.0
ob_lamp_001.location = (-6.165, -0.6225, 29.26)
ob_lamp_001.rotation_euler = (-0.3182, -0.2329, 1.69)
ob_lamp_001.lock_rotations_4d = False
ob_lamp_001.empty_display_type = 'ARROWS'
ob_lamp_001.color = (0.0, 0.0, 0.0, 0.0)
ob_lamp_001.lineart.crease_threshold = 0.0
ob_grass.location = (1.656, 4.481, 4.768e-07)
ob_grass.rotation_euler = (0.0, -0.0, 1.571)
ob_grass.scale = (10.59, 19.5, 10.59)
ob_grass.lineart.crease_threshold = 0.0
ob_sky.location = (1.414, 13.55, 9.745)
ob_sky.rotation_euler = (0.0, -0.0, 1.571)
ob_sky.scale = (10.59, 19.5, 25.55)
ob_sky.lineart.crease_threshold = 0.0
ob_icosphere_020.location = (3.593, 2.872, 5.368)
ob_icosphere_020.rotation_euler = (-0.1101, 0.07949, 2.792)
ob_icosphere_020.scale = (-0.6396, -0.6396, 0.9235)
ob_icosphere_020.lineart.crease_threshold = 0.0
ob_icosphere_019.location = (2.355, 3.381, 5.761)
ob_icosphere_019.rotation_euler = (-0.1101, 0.07949, 2.792)
ob_icosphere_019.scale = (-1.344, -1.344, 1.941)
ob_icosphere_019.lineart.crease_threshold = 0.0
ob_icosphere_018.location = (0.7266, 0.8549, 5.695)
ob_icosphere_018.rotation_euler = (-0.3132, -0.03707, 2.825)
ob_icosphere_018.scale = (1.139, 0.9617, -1.578)
ob_icosphere_018.lineart.crease_threshold = 0.0
ob_icosphere_017.location = (4.297, 4.545, 6.237)
ob_icosphere_017.rotation_euler = (-0.2055, -0.1184, 2.752)
ob_icosphere_017.scale = (1.696, 1.696, -2.448)
ob_icosphere_017.lineart.crease_threshold = 0.0
ob_icosphere_016.location = (2.482, -0.07173, 5.955)
ob_icosphere_016.rotation_euler = (0.005013, -0.09712, 3.106)
ob_icosphere_016.scale = (1.72, 1.72, 1.72)
ob_icosphere_016.lineart.crease_threshold = 0.0
ob_icosphere_011.location = (5.784, 2.927, 5.091)
ob_icosphere_011.rotation_euler = (-0.7615, -0.5968, 3.149)
ob_icosphere_011.scale = (0.986, 0.986, -1.424)
ob_icosphere_011.lineart.crease_threshold = 0.0
ob_trunk1.location = (2.128, 1.976, -0.3255)
ob_trunk1.rotation_euler = (0.0, -0.0, 1.571)
ob_trunk1.scale = (0.7647, 0.7647, 0.7647)
ob_trunk1.lineart.crease_threshold = 0.0
_m = ob_trunk1.modifiers.new('Skin', 'SKIN')
_m = ob_trunk1.modifiers.new('Subsurf', 'SUBSURF')
_m.uv_smooth = 'PRESERVE_CORNERS'
_m.quality = 2
_m.show_only_control_edges = False
ob_lamp.location = (8.885, -1.129, 15.61)
ob_lamp.rotation_euler = (0.06922, 0.6421, -0.08308)
ob_lamp.lock_rotations_4d = False
ob_lamp.empty_display_type = 'ARROWS'
ob_lamp.color = (0.0, 0.0, 0.0, 0.0)
ob_lamp.lineart.crease_threshold = 0.0
ob_camera.location = (-2.372, -16.07, 12.72)
ob_camera.rotation_euler = (1.186, 1.355e-05, 6.208)
ob_camera.lock_rotations_4d = False
ob_camera.empty_display_type = 'ARROWS'
ob_camera.color = (0.0, 0.0, 0.0, 0.0)
ob_camera.display_type = 'WIRE'
ob_camera.lineart.crease_threshold = 0.0
ob_icosphere_002.location = (-1.827, 1.207, 4.582)
ob_icosphere_002.rotation_euler = (-2.521, 0.02449, 4.746)
ob_icosphere_002.scale = (1.071, 1.071, 1.071)
ob_icosphere_002.lineart.crease_threshold = 0.0
ob_icosphere_015.location = (-0.7321, 2.298, 3.809)
ob_icosphere_015.rotation_euler = (-0.3418, -0.3573, 2.939)
ob_icosphere_015.scale = (0.8297, 0.8297, -1.198)
ob_icosphere_015.lineart.crease_threshold = 0.0
ob_icosphere_014.location = (-0.372, 2.747, 3.111)
ob_icosphere_014.rotation_euler = (0.0, -0.0, 3.142)
ob_icosphere_014.scale = (0.5018, 0.5018, 0.5018)
ob_icosphere_014.lineart.crease_threshold = 0.0
ob_icosphere_013.location = (-2.691, 3.467, 4.471)
ob_icosphere_013.rotation_euler = (-0.4612, 0.1853, 2.556)
ob_icosphere_013.scale = (0.2577, 0.2577, -0.3721)
ob_icosphere_013.lineart.crease_threshold = 0.0
ob_icosphere_012.location = (-0.3854, 2.578, 4.567)
ob_icosphere_012.rotation_euler = (0.0, -0.0, 3.142)
ob_icosphere_012.scale = (0.5668, 0.5668, 0.5668)
ob_icosphere_012.lineart.crease_threshold = 0.0
ob_icosphere_010.location = (-0.1253, 3.756, 3.857)
ob_icosphere_010.rotation_euler = (-3.585e-07, 2.214, 3.142)
ob_icosphere_010.scale = (-0.7254, -0.7254, -0.7254)
ob_icosphere_010.lineart.crease_threshold = 0.0
ob_icosphere_005.location = (-0.8881, 3.911, 4.801)
ob_icosphere_005.rotation_euler = (-0.3418, -0.3573, 2.939)
ob_icosphere_005.scale = (0.986, 0.986, -1.424)
ob_icosphere_005.lineart.crease_threshold = 0.0
ob_icosphere_004.location = (-4.542, 3.937, 4.176)
ob_icosphere_004.rotation_euler = (-0.4872, 0.7847, 2.751)
ob_icosphere_004.scale = (0.7376, 0.6226, -1.022)
ob_icosphere_004.lineart.crease_threshold = 0.0
ob_icosphere_003.location = (-1.891, 3.576, 5.935)
ob_icosphere_003.rotation_euler = (1.04e-06, -1.456, 3.142)
ob_icosphere_003.scale = (0.9116, 0.9116, 0.9116)
ob_icosphere_003.lineart.crease_threshold = 0.0
ob_icosphere_001.location = (-3.964, 4.057, 4.574)
ob_icosphere_001.rotation_euler = (0.0, -0.0, 3.142)
ob_icosphere_001.scale = (0.5579, 0.5579, 0.5579)
ob_icosphere_001.lineart.crease_threshold = 0.0
ob_icosphere_009.location = (-2.971, 3.19, 5.651)
ob_icosphere_009.rotation_euler = (0.4581, -0.1283, 3.1)
ob_icosphere_009.scale = (0.7217, 0.7217, -1.042)
ob_icosphere_009.lineart.crease_threshold = 0.0
ob_icosphere_008.location = (-2.425, 5.034, 4.576)
ob_icosphere_008.rotation_euler = (-0.2438, -0.02893, 2.79)
ob_icosphere_008.scale = (1.021, 1.021, -1.474)
ob_icosphere_008.lineart.crease_threshold = 0.0
ob_icosphere_007.location = (-0.3732, 3.191, 4.18)
ob_icosphere_007.rotation_euler = (-0.3418, -0.3573, 2.939)
ob_icosphere_007.scale = (0.4202, 0.4202, -0.6067)
ob_icosphere_007.lineart.crease_threshold = 0.0
ob_icosphere_006.location = (-2.547, 2.073, 5.721)
ob_icosphere_006.rotation_euler = (-0.3418, -0.3573, 2.939)
ob_icosphere_006.scale = (0.8166, 0.8166, -1.179)
ob_icosphere_006.lineart.crease_threshold = 0.0
ob_icosphere.location = (-3.288, 3.938, 4.462)
ob_icosphere.rotation_euler = (2.318e-11, 0.01857, 3.142)
ob_icosphere.scale = (0.6993, 0.6993, 0.6993)
ob_icosphere.lineart.crease_threshold = 0.0
ob_trunk.location = (-1.944, 3.911, -0.2772)
ob_trunk.rotation_euler = (0.0, -0.0, 1.571)
ob_trunk.lineart.crease_threshold = 0.0
_m = ob_trunk.modifiers.new('Skin', 'SKIN')
_m.branch_smoothing = 0.2944
_m = ob_trunk.modifiers.new('Subsurf', 'SUBSURF')
_m.uv_smooth = 'PRESERVE_CORNERS'
_m.quality = 2
_m.show_only_control_edges = False

# ---- collection membership
col_collection_1.objects.link(ob_light)
col_collection_1.objects.link(ob_lamp_001)
col_collection_1.objects.link(ob_grass)
col_collection_1.objects.link(ob_sky)
col_collection_1.objects.link(ob_icosphere_020)
col_collection_1.objects.link(ob_icosphere_019)
col_collection_1.objects.link(ob_icosphere_018)
col_collection_1.objects.link(ob_icosphere_017)
col_collection_1.objects.link(ob_icosphere_016)
col_collection_1.objects.link(ob_icosphere_011)
col_collection_1.objects.link(ob_trunk1)
col_collection_1.objects.link(ob_lamp)
col_collection_1.objects.link(ob_camera)
col_collection_1.objects.link(ob_icosphere_002)
col_collection_1.objects.link(ob_icosphere_015)
col_collection_1.objects.link(ob_icosphere_014)
col_collection_1.objects.link(ob_icosphere_013)
col_collection_1.objects.link(ob_icosphere_012)
col_collection_1.objects.link(ob_icosphere_010)
col_collection_1.objects.link(ob_icosphere_005)
col_collection_1.objects.link(ob_icosphere_004)
col_collection_1.objects.link(ob_icosphere_003)
col_collection_1.objects.link(ob_icosphere_001)
col_collection_1.objects.link(ob_icosphere_009)
col_collection_1.objects.link(ob_icosphere_008)
col_collection_1.objects.link(ob_icosphere_007)
col_collection_1.objects.link(ob_icosphere_006)
col_collection_1.objects.link(ob_icosphere)
col_collection_1.objects.link(ob_trunk)

# ---- scene / render settings (as saved in the file)
scene.camera = ob_camera
scene.frame_start = 1; scene.frame_end = 250; scene.frame_set(1)
scene.render.engine = 'CYCLES'
scene.render.dither_intensity = 0.0
scene.render.film_transparent = True
scene.cycles.use_denoising = False
scene.cycles.samples = 500
scene.cycles.sampling_pattern = 'TABULATED_SOBOL'
scene.cycles.light_sampling_threshold = 0.0
scene.cycles.use_adaptive_sampling = False
scene.cycles.use_light_tree = False
scene.cycles.blur_glossy = 0.0
scene.cycles.max_bounces = 4
scene.cycles.sample_clamp_indirect = 0.0
scene.view_settings.view_transform = 'Standard'
bpy.context.view_layer.update()
